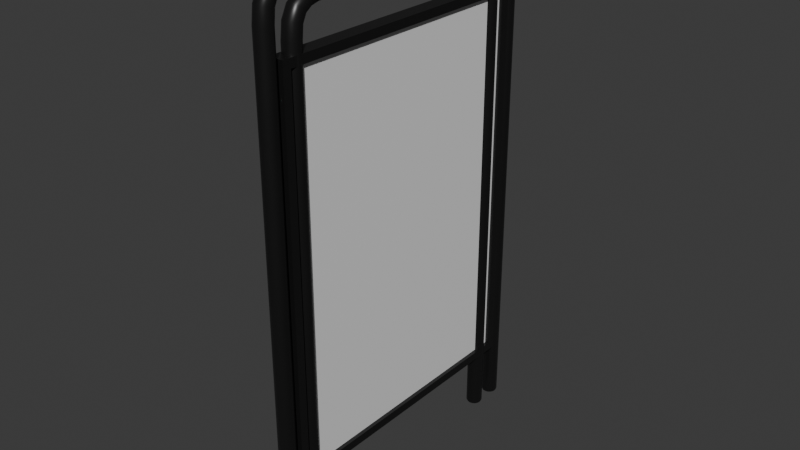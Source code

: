 # Source: infothingy.blend  (saved by Blender 5.2.44; exported with 4.5.12 LTS)
import bpy
from mathutils import Matrix  # noqa: F401  (used for matrix-valued properties, if any)

bpy.ops.wm.read_factory_settings(use_empty=True)
scene = bpy.context.scene
scene.name = 'Scene'

# ---- collections
col_collection = bpy.data.collections.new('Collection'); scene.collection.children.link(col_collection)

# ---- materials (node trees are filled in below, after node groups)
mat_metal = bpy.data.materials.new('Metal')
mat_metal.alpha_threshold = 0.0
mat_metal.use_backface_culling_lightprobe_volume = False
mat_metal.roughness = 0.5
mat_metal.line_color = (0.0, 0.0, 0.0, 1.0)
mat_material = bpy.data.materials.new('Material')

# ---- material node trees
mat_metal.use_nodes = True; mat_metal.node_tree.nodes.clear()
_N = mat_metal.node_tree.nodes; _L = mat_metal.node_tree.links
n0 = _N.new('ShaderNodeOutputMaterial'); n0.name = 'Material Output'; n0.location = (200, 100)
n1 = _N.new('ShaderNodeBsdfPrincipled'); n1.name = 'Principled BSDF'; n1.location = (-200, 100)
n1.inputs[0].default_value = (0.01218, 0.01218, 0.01218, 1.0)
n1.inputs[1].default_value = 0.288
n1.inputs[2].default_value = 0.3641
n1.inputs[10].default_value = 0.005
_L.new(n1.outputs[0], n0.inputs[0])
n0.is_active_output = True
mat_material.use_nodes = True; mat_material.node_tree.nodes.clear()
_N = mat_material.node_tree.nodes; _L = mat_material.node_tree.links
n0 = _N.new('ShaderNodeBsdfPrincipled'); n0.name = 'Principled BSDF'; n0.location = (-200, 100)
n0.inputs[10].default_value = 0.005
n1 = _N.new('ShaderNodeOutputMaterial'); n1.name = 'Material Output'; n1.location = (200, 100)
_L.new(n0.outputs[0], n1.inputs[0])
n1.is_active_output = True

# ---- world
world_world = bpy.data.worlds.new('World'); scene.world = world_world
world_world.use_nodes = True; world_world.node_tree.nodes.clear()
_N = world_world.node_tree.nodes; _L = world_world.node_tree.links
n0 = _N.new('ShaderNodeOutputWorld'); n0.name = 'World Output'; n0.location = (200, 100)
n1 = _N.new('ShaderNodeBackground'); n1.name = 'Background'; n1.location = (-200, 100)
n1.inputs[0].default_value = (0.05088, 0.05088, 0.05088, 1.0)
_L.new(n1.outputs[0], n0.inputs[0])
n0.is_active_output = True
world_world.color = (0.05088, 0.05088, 0.05088)
world_world.sun_shadow_jitter_overblur = 0.0

# ---- meshes
me_cube_001 = bpy.data.meshes.new('Cube.001')
me_cube_001.from_pydata([(-0.01395, -0.2603, 0.1122), (-0.01395, -0.2603, 0.8243), (-0.01395, 0.2603, 0.1122), (-0.01395, 0.2603, 0.8243), (0.01395, -0.2448, 0.1278), (0.01395, -0.2448, 0.8088), (0.01395, 0.2448, 0.1278), (0.01395, 0.2448, 0.8088), (0.01395, 0.2603, 0.8243), (0.01395, 0.2603, 0.1122), (0.01395, -0.2603, 0.1122), (0.01395, -0.2603, 0.8243), (0.00706, 0.2448, 0.8088), (0.00706, 0.2448, 0.1278), (0.00706, -0.2448, 0.1278), (0.00706, -0.2448, 0.8088)], [], [(0, 1, 3, 2), (2, 3, 8, 9), (5, 4, 14, 15), (10, 11, 1, 0), (2, 9, 10, 0), (8, 3, 1, 11), (7, 6, 9, 8), (6, 4, 10, 9), (5, 7, 8, 11), (4, 5, 11, 10), (13, 12, 15, 14), (4, 6, 13, 14), (7, 5, 15, 12), (6, 7, 12, 13)])
me_cube_001.polygons.foreach_set('material_index', [0, 0, 0, 0, 0, 0, 0, 0, 0, 0, 1, 0, 0, 0])
_uv = me_cube_001.uv_layers.new(name='UVMap')
_uv.uv.foreach_set('vector', [0.0001847, 0.8837, 0.0001847, 0.7242, 0.1597, 0.7242, 0.1597, 0.8837, 0.1597, 0.8837, 0.1597, 0.7242, 0.2566, 0.6385, 0.2566, 0.9693, 0.01411, 0.6242, 0.01411, 0.01411, 0.01411, 0.01411, 0.01411, 0.6242, 0.257, 0.9693, 0.257, 0.6385, 0.354, 0.7242, 0.354, 0.8837, 0.3543, 0.7011, 0.4282, 0.6385, 0.4282, 0.9232, 0.3543, 0.8606, 0.9259, 0.0001847, 0.9998, 0.06277, 0.9998, 0.2223, 0.9259, 0.2849, 0.4527, 0.6242, 0.4527, 0.01411, 0.4666, 0.0001847, 0.4666, 0.6382, 0.4527, 0.01411, 0.01411, 0.01411, 0.0001847, 0.0001847, 0.4666, 0.0001847, 0.01411, 0.6242, 0.4527, 0.6242, 0.4666, 0.6382, 0.0001847, 0.6382, 0.01411, 0.01411, 0.01411, 0.6242, 0.0001847, 0.6382, 0.0001847, 0.0001847, 0.7188, 8.475e-05, 0.7188, 0.9999, 8.478e-05, 0.9999, 8.478e-05, 8.473e-05, 0.01411, 0.01411, 0.4527, 0.01411, 0.4527, 0.01411, 0.01411, 0.01411, 0.4527, 0.6242, 0.01411, 0.6242, 0.01411, 0.6242, 0.4527, 0.6242, 0.4527, 0.01411, 0.4527, 0.6242, 0.4527, 0.6242, 0.4527, 0.01411])
me_cube_001.materials.append(mat_metal)
me_cube_001.materials.append(mat_material)
me_cube_001.update()
me_cylinder = bpy.data.meshes.new('Cylinder')
me_cylinder.from_pydata([(-4.495e-11, 0.2897, 0.8738), (0.005714, 0.2885, 0.8738), (0.01056, 0.2853, 0.8738), (0.0138, 0.2805, 0.8738), (0.01493, 0.2747, 0.8738), (0.0138, 0.269, 0.8738), (0.01056, 0.2642, 0.8738), (0.005714, 0.2609, 0.8738), (-4.495e-11, 0.2598, 0.8738), (-0.005714, 0.2609, 0.8738), (-0.01056, 0.2642, 0.8738), (-0.0138, 0.269, 0.8738), (-0.01493, 0.2747, 0.8738), (-0.0138, 0.2805, 0.8738), (-0.01056, 0.2853, 0.8738), (-0.005714, 0.2885, 0.8738), (-4.495e-11, -0.2632, 0.8738), (0.005714, -0.2643, 0.8738), (0.01056, -0.2676, 0.8738), (0.0138, -0.2724, 0.8738), (0.01493, -0.2781, 0.8738), (0.0138, -0.2838, 0.8738), (0.01056, -0.2887, 0.8738), (0.005714, -0.2919, 0.8738), (-4.495e-11, -0.2931, 0.8738), (-0.005714, -0.2919, 0.8738), (-0.01056, -0.2887, 0.8738), (-0.0138, -0.2838, 0.8738), (-0.01493, -0.2781, 0.8738), (-0.0138, -0.2724, 0.8738), (-0.01056, -0.2676, 0.8738), (-0.005714, -0.2643, 0.8738), (-4.495e-11, -0.2043, 0.9187), (-4.495e-11, 0.2065, 0.9187), (0.005714, -0.2043, 0.9199), (0.005714, 0.2065, 0.9199), (0.01056, -0.2043, 0.9231), (0.01056, 0.2065, 0.9231), (0.0138, -0.2043, 0.9279), (0.0138, 0.2065, 0.9279), (0.01493, -0.2043, 0.9337), (0.01493, 0.2065, 0.9337), (0.0138, -0.2043, 0.9394), (0.0138, 0.2065, 0.9394), (0.01056, -0.2043, 0.9442), (0.01056, 0.2065, 0.9442), (0.005714, -0.2043, 0.9475), (0.005714, 0.2065, 0.9475), (-4.495e-11, -0.2043, 0.9486), (-4.495e-11, 0.2065, 0.9486), (-0.005714, -0.2043, 0.9475), (-0.005714, 0.2065, 0.9475), (-0.01056, -0.2043, 0.9442), (-0.01056, 0.2065, 0.9442), (-0.0138, -0.2043, 0.9394), (-0.0138, 0.2065, 0.9394), (-0.01493, -0.2043, 0.9337), (-0.01493, 0.2065, 0.9337), (-0.0138, -0.2043, 0.9279), (-0.0138, 0.2065, 0.9279), (-0.01056, -0.2043, 0.9231), (-0.01056, 0.2065, 0.9231), (-0.005714, -0.2043, 0.9199), (-0.005714, 0.2065, 0.9199), (-3.702e-09, 0.2867, 0.9024), (-4.268e-09, 0.2765, 0.9249), (-2.768e-09, 0.2584, 0.9398), (-8.961e-10, 0.2348, 0.9468), (-0.005714, 0.2856, 0.9022), (-0.005714, 0.2756, 0.9242), (-0.005714, 0.2578, 0.9388), (-0.005714, 0.2346, 0.9457), (-0.01056, 0.2825, 0.9013), (-0.01056, 0.2731, 0.9222), (-0.01056, 0.2563, 0.9359), (-0.01056, 0.234, 0.9425), (-0.0138, 0.2778, 0.9001), (-0.0138, 0.2692, 0.9193), (-0.0138, 0.2541, 0.9316), (-0.0138, 0.2332, 0.9377), (-0.01493, 0.2723, 0.8986), (-0.01493, 0.2647, 0.9158), (-0.01493, 0.2514, 0.9265), (-0.01493, 0.2322, 0.9321), (-0.0138, 0.2668, 0.8972), (-0.0138, 0.2601, 0.9123), (-0.0138, 0.2488, 0.9215), (-0.0138, 0.2312, 0.9265), (-0.01056, 0.2621, 0.8959), (-0.01056, 0.2563, 0.9094), (-0.01056, 0.2466, 0.9172), (-0.01056, 0.2304, 0.9217), (-0.005714, 0.259, 0.8951), (-0.005714, 0.2537, 0.9074), (-0.005714, 0.2451, 0.9143), (-0.005714, 0.2299, 0.9185), (-2.718e-09, 0.2579, 0.8948), (-2.948e-09, 0.2528, 0.9067), (-2.079e-09, 0.2445, 0.9133), (-7.857e-10, 0.2297, 0.9174), (0.005714, 0.259, 0.8951), (0.005714, 0.2537, 0.9074), (0.005714, 0.2451, 0.9143), (0.005714, 0.2299, 0.9185), (0.01056, 0.2621, 0.8959), (0.01056, 0.2563, 0.9094), (0.01056, 0.2466, 0.9172), (0.01056, 0.2304, 0.9217), (0.0138, 0.2668, 0.8972), (0.0138, 0.2601, 0.9123), (0.0138, 0.2488, 0.9215), (0.0138, 0.2312, 0.9265), (0.01493, 0.2723, 0.8986), (0.01493, 0.2647, 0.9158), (0.01493, 0.2514, 0.9265), (0.01493, 0.2322, 0.9321), (0.0138, 0.2778, 0.9001), (0.0138, 0.2692, 0.9193), (0.0138, 0.2541, 0.9316), (0.0138, 0.2332, 0.9377), (0.01056, 0.2825, 0.9013), (0.01056, 0.2731, 0.9222), (0.01056, 0.2563, 0.9359), (0.01056, 0.234, 0.9425), (0.005714, 0.2346, 0.9457), (0.005714, 0.2578, 0.9388), (0.005714, 0.2756, 0.9242), (0.005714, 0.2856, 0.9022), (-2.839e-09, -0.261, 0.8953), (-3.096e-09, -0.2554, 0.9071), (-2.187e-09, -0.2459, 0.9136), (-8.123e-10, -0.2293, 0.9175), (-0.005714, -0.2621, 0.8956), (-0.005714, -0.2562, 0.9078), (-0.005714, -0.2464, 0.9147), (-0.005714, -0.2294, 0.9187), (-0.01056, -0.2652, 0.8965), (-0.01056, -0.2587, 0.9099), (-0.01056, -0.2478, 0.9176), (-0.01056, -0.2299, 0.9219), (-0.0138, -0.2698, 0.8979), (-0.0138, -0.2624, 0.9131), (-0.0138, -0.2498, 0.922), (-0.0138, -0.2306, 0.9266), (-0.01493, -0.2753, 0.8995), (-0.01493, -0.2667, 0.9168), (-0.01493, -0.2522, 0.9272), (-0.01493, -0.2314, 0.9323), (-0.0138, -0.2808, 0.9011), (-0.0138, -0.2711, 0.9205), (-0.0138, -0.2546, 0.9324), (-0.0138, -0.2323, 0.938), (-0.01056, -0.2855, 0.9025), (-0.01056, -0.2748, 0.9236), (-0.01056, -0.2566, 0.9368), (-0.01056, -0.233, 0.9428), (-0.005714, -0.2886, 0.9034), (-0.005714, -0.2772, 0.9257), (-0.005714, -0.2579, 0.9397), (-0.005714, -0.2334, 0.946), (-3.883e-09, -0.2896, 0.9037), (-4.459e-09, -0.2781, 0.9265), (-2.886e-09, -0.2584, 0.9408), (-9.45e-10, -0.2336, 0.9471), (0.005714, -0.2886, 0.9034), (0.005714, -0.2772, 0.9257), (0.005714, -0.2579, 0.9397), (0.005714, -0.2334, 0.946), (0.01056, -0.2855, 0.9025), (0.01056, -0.2748, 0.9236), (0.01056, -0.2566, 0.9368), (0.01056, -0.233, 0.9428), (0.0138, -0.2808, 0.9011), (0.0138, -0.2711, 0.9205), (0.0138, -0.2546, 0.9324), (0.0138, -0.2323, 0.938), (0.01493, -0.2753, 0.8995), (0.01493, -0.2667, 0.9168), (0.01493, -0.2522, 0.9272), (0.01493, -0.2314, 0.9323), (0.0138, -0.2698, 0.8979), (0.0138, -0.2624, 0.9131), (0.0138, -0.2498, 0.922), (0.0138, -0.2306, 0.9266), (0.01056, -0.2652, 0.8965), (0.01056, -0.2587, 0.9099), (0.01056, -0.2478, 0.9176), (0.01056, -0.2299, 0.9219), (0.005714, -0.2294, 0.9187), (0.005714, -0.2464, 0.9147), (0.005714, -0.2562, 0.9078), (0.005714, -0.2621, 0.8956), (-1.164e-10, 0.285, 0.0008003), (-4.495e-11, 0.2897, 0.005405), (-6.548e-11, 0.2883, 0.002149), (0.003918, 0.2842, 0.0008003), (0.005714, 0.2885, 0.005405), (0.005188, 0.2873, 0.002149), (0.007239, 0.282, 0.0008003), (0.01056, 0.2853, 0.005405), (0.009586, 0.2843, 0.002149), (0.009458, 0.2787, 0.0008003), (0.0138, 0.2805, 0.005405), (0.01253, 0.2799, 0.002149), (0.01024, 0.2747, 0.0008003), (0.01493, 0.2747, 0.005405), (0.01356, 0.2747, 0.002149), (0.009458, 0.2708, 0.0008003), (0.0138, 0.269, 0.005405), (0.01253, 0.2696, 0.002149), (0.007239, 0.2675, 0.0008003), (0.01056, 0.2642, 0.005405), (0.009586, 0.2652, 0.002149), (0.003918, 0.2653, 0.0008003), (0.005714, 0.2609, 0.005405), (0.005188, 0.2622, 0.002149), (0.0, 0.2645, 0.0008003), (-4.495e-11, 0.2598, 0.005405), (-2.91e-11, 0.2612, 0.002149), (-0.003918, 0.2653, 0.0008003), (-0.005714, 0.2609, 0.005405), (-0.005188, 0.2622, 0.002149), (-0.007239, 0.2675, 0.0008003), (-0.01056, 0.2642, 0.005405), (-0.009586, 0.2652, 0.002149), (-0.009458, 0.2708, 0.0008003), (-0.0138, 0.269, 0.005405), (-0.01253, 0.2696, 0.002149), (-0.01024, 0.2747, 0.0008003), (-0.01493, 0.2747, 0.005405), (-0.01356, 0.2747, 0.002149), (-0.009458, 0.2787, 0.0008003), (-0.0138, 0.2805, 0.005405), (-0.01253, 0.2799, 0.002149), (-0.007239, 0.282, 0.0008003), (-0.01056, 0.2853, 0.005405), (-0.009586, 0.2843, 0.002149), (-0.003918, 0.2842, 0.0008003), (-0.005714, 0.2885, 0.005405), (-0.005188, 0.2873, 0.002149), (-1.164e-10, -0.2679, 0.0008003), (-4.495e-11, -0.2632, 0.005405), (-6.548e-11, -0.2646, 0.002149), (0.003918, -0.2687, 0.0008003), (0.005714, -0.2643, 0.005405), (0.005188, -0.2656, 0.002149), (0.007239, -0.2709, 0.0008003), (0.01056, -0.2676, 0.005405), (0.009586, -0.2685, 0.002149), (0.009458, -0.2742, 0.0008003), (0.0138, -0.2724, 0.005405), (0.01253, -0.2729, 0.002149), (0.01024, -0.2781, 0.0008003), (0.01493, -0.2781, 0.005405), (0.01356, -0.2781, 0.002149), (0.009458, -0.2821, 0.0008003), (0.0138, -0.2838, 0.005405), (0.01253, -0.2833, 0.002149), (0.007239, -0.2854, 0.0008003), (0.01056, -0.2887, 0.005405), (0.009586, -0.2877, 0.002149), (0.003918, -0.2876, 0.0008003), (0.005714, -0.2919, 0.005405), (0.005188, -0.2907, 0.002149), (0.0, -0.2884, 0.0008003), (-4.495e-11, -0.2931, 0.005405), (-2.91e-11, -0.2917, 0.002149), (-0.003918, -0.2876, 0.0008003), (-0.005714, -0.2919, 0.005405), (-0.005188, -0.2907, 0.002149), (-0.007239, -0.2854, 0.0008003), (-0.01056, -0.2887, 0.005405), (-0.009586, -0.2877, 0.002149), (-0.009458, -0.2821, 0.0008003), (-0.0138, -0.2838, 0.005405), (-0.01253, -0.2833, 0.002149), (-0.01024, -0.2781, 0.0008003), (-0.01493, -0.2781, 0.005405), (-0.01356, -0.2781, 0.002149), (-0.009458, -0.2742, 0.0008003), (-0.0138, -0.2724, 0.005405), (-0.01253, -0.2729, 0.002149), (-0.007239, -0.2709, 0.0008003), (-0.01056, -0.2676, 0.005405), (-0.009586, -0.2685, 0.002149), (-0.003918, -0.2687, 0.0008003), (-0.005714, -0.2643, 0.005405), (-0.005188, -0.2656, 0.002149)], [], [(32, 33, 35, 34), (34, 35, 37, 36), (36, 37, 39, 38), (38, 39, 41, 40), (40, 41, 43, 42), (42, 43, 45, 44), (44, 45, 47, 46), (46, 47, 49, 48), (48, 49, 51, 50), (50, 51, 53, 52), (52, 53, 55, 54), (54, 55, 57, 56), (56, 57, 59, 58), (58, 59, 61, 60), (60, 61, 63, 62), (62, 63, 33, 32), (47, 45, 123, 124), (45, 43, 119, 123), (43, 41, 115, 119), (41, 39, 111, 115), (39, 37, 107, 111), (37, 35, 103, 107), (35, 33, 99, 103), (33, 63, 95, 99), (63, 61, 91, 95), (61, 59, 87, 91), (59, 57, 83, 87), (57, 55, 79, 83), (55, 53, 75, 79), (53, 51, 71, 75), (51, 49, 67, 71), (49, 47, 124, 67), (71, 67, 66, 70), (70, 66, 65, 69), (69, 65, 64, 68), (68, 64, 0, 15), (75, 71, 70, 74), (74, 70, 69, 73), (73, 69, 68, 72), (72, 68, 15, 14), (79, 75, 74, 78), (78, 74, 73, 77), (77, 73, 72, 76), (76, 72, 14, 13), (83, 79, 78, 82), (82, 78, 77, 81), (81, 77, 76, 80), (80, 76, 13, 12), (87, 83, 82, 86), (86, 82, 81, 85), (85, 81, 80, 84), (84, 80, 12, 11), (91, 87, 86, 90), (90, 86, 85, 89), (89, 85, 84, 88), (88, 84, 11, 10), (95, 91, 90, 94), (94, 90, 89, 93), (93, 89, 88, 92), (92, 88, 10, 9), (99, 95, 94, 98), (98, 94, 93, 97), (97, 93, 92, 96), (96, 92, 9, 8), (103, 99, 98, 102), (102, 98, 97, 101), (101, 97, 96, 100), (100, 96, 8, 7), (107, 103, 102, 106), (106, 102, 101, 105), (105, 101, 100, 104), (104, 100, 7, 6), (111, 107, 106, 110), (110, 106, 105, 109), (109, 105, 104, 108), (108, 104, 6, 5), (115, 111, 110, 114), (114, 110, 109, 113), (113, 109, 108, 112), (112, 108, 5, 4), (119, 115, 114, 118), (118, 114, 113, 117), (117, 113, 112, 116), (116, 112, 4, 3), (123, 119, 118, 122), (122, 118, 117, 121), (121, 117, 116, 120), (120, 116, 3, 2), (124, 123, 122, 125), (125, 122, 121, 126), (126, 121, 120, 127), (127, 120, 2, 1), (67, 124, 125, 66), (66, 125, 126, 65), (65, 126, 127, 64), (64, 127, 1, 0), (34, 36, 187, 188), (36, 38, 183, 187), (38, 40, 179, 183), (40, 42, 175, 179), (42, 44, 171, 175), (44, 46, 167, 171), (46, 48, 163, 167), (48, 50, 159, 163), (50, 52, 155, 159), (52, 54, 151, 155), (54, 56, 147, 151), (56, 58, 143, 147), (58, 60, 139, 143), (60, 62, 135, 139), (62, 32, 131, 135), (32, 34, 188, 131), (135, 131, 130, 134), (134, 130, 129, 133), (133, 129, 128, 132), (132, 128, 16, 31), (139, 135, 134, 138), (138, 134, 133, 137), (137, 133, 132, 136), (136, 132, 31, 30), (143, 139, 138, 142), (142, 138, 137, 141), (141, 137, 136, 140), (140, 136, 30, 29), (147, 143, 142, 146), (146, 142, 141, 145), (145, 141, 140, 144), (144, 140, 29, 28), (151, 147, 146, 150), (150, 146, 145, 149), (149, 145, 144, 148), (148, 144, 28, 27), (155, 151, 150, 154), (154, 150, 149, 153), (153, 149, 148, 152), (152, 148, 27, 26), (159, 155, 154, 158), (158, 154, 153, 157), (157, 153, 152, 156), (156, 152, 26, 25), (163, 159, 158, 162), (162, 158, 157, 161), (161, 157, 156, 160), (160, 156, 25, 24), (167, 163, 162, 166), (166, 162, 161, 165), (165, 161, 160, 164), (164, 160, 24, 23), (171, 167, 166, 170), (170, 166, 165, 169), (169, 165, 164, 168), (168, 164, 23, 22), (175, 171, 170, 174), (174, 170, 169, 173), (173, 169, 168, 172), (172, 168, 22, 21), (179, 175, 174, 178), (178, 174, 173, 177), (177, 173, 172, 176), (176, 172, 21, 20), (183, 179, 178, 182), (182, 178, 177, 181), (181, 177, 176, 180), (180, 176, 20, 19), (187, 183, 182, 186), (186, 182, 181, 185), (185, 181, 180, 184), (184, 180, 19, 18), (188, 187, 186, 189), (189, 186, 185, 190), (190, 185, 184, 191), (191, 184, 18, 17), (131, 188, 189, 130), (130, 189, 190, 129), (129, 190, 191, 128), (128, 191, 17, 16), (193, 196, 197, 194), (194, 197, 195, 192), (196, 199, 200, 197), (197, 200, 198, 195), (199, 202, 203, 200), (200, 203, 201, 198), (202, 205, 206, 203), (203, 206, 204, 201), (205, 208, 209, 206), (206, 209, 207, 204), (208, 211, 212, 209), (209, 212, 210, 207), (211, 214, 215, 212), (212, 215, 213, 210), (214, 217, 218, 215), (215, 218, 216, 213), (217, 220, 221, 218), (218, 221, 219, 216), (220, 223, 224, 221), (221, 224, 222, 219), (223, 226, 227, 224), (224, 227, 225, 222), (226, 229, 230, 227), (227, 230, 228, 225), (229, 232, 233, 230), (230, 233, 231, 228), (232, 235, 236, 233), (233, 236, 234, 231), (235, 238, 239, 236), (236, 239, 237, 234), (238, 193, 194, 239), (239, 194, 192, 237), (241, 244, 245, 242), (242, 245, 243, 240), (244, 247, 248, 245), (245, 248, 246, 243), (247, 250, 251, 248), (248, 251, 249, 246), (250, 253, 254, 251), (251, 254, 252, 249), (253, 256, 257, 254), (254, 257, 255, 252), (256, 259, 260, 257), (257, 260, 258, 255), (259, 262, 263, 260), (260, 263, 261, 258), (262, 265, 266, 263), (263, 266, 264, 261), (265, 268, 269, 266), (266, 269, 267, 264), (268, 271, 272, 269), (269, 272, 270, 267), (271, 274, 275, 272), (272, 275, 273, 270), (274, 277, 278, 275), (275, 278, 276, 273), (277, 280, 281, 278), (278, 281, 279, 276), (280, 283, 284, 281), (281, 284, 282, 279), (283, 286, 287, 284), (284, 287, 285, 282), (286, 241, 242, 287), (287, 242, 240, 285), (192, 195, 198, 201, 204, 207, 210, 213, 216, 219, 222, 225, 228, 231, 234, 237), (193, 0, 1, 196), (238, 15, 0, 193), (196, 1, 2, 199), (199, 2, 3, 202), (202, 3, 4, 205), (205, 4, 5, 208), (208, 5, 6, 211), (211, 6, 7, 214), (214, 7, 8, 217), (217, 8, 9, 220), (220, 9, 10, 223), (223, 10, 11, 226), (226, 11, 12, 229), (229, 12, 13, 232), (232, 13, 14, 235), (235, 14, 15, 238), (240, 243, 246, 249, 252, 255, 258, 261, 264, 267, 270, 273, 276, 279, 282, 285), (241, 16, 17, 244), (286, 31, 16, 241), (244, 17, 18, 247), (247, 18, 19, 250), (250, 19, 20, 253), (253, 20, 21, 256), (256, 21, 22, 259), (259, 22, 23, 262), (262, 23, 24, 265), (265, 24, 25, 268), (268, 25, 26, 271), (271, 26, 27, 274), (274, 27, 28, 277), (277, 28, 29, 280), (280, 29, 30, 283), (283, 30, 31, 286)])
me_cylinder.polygons.foreach_set('use_smooth', [True] * 274)
_uv = me_cylinder.uv_layers.new(name='UVMap')
_uv.uv.foreach_set('vector', [1.0, 0.5, 1.0, 1.0, 0.9375, 1.0, 0.9375, 0.5, 0.9375, 0.5, 0.9375, 1.0, 0.875, 1.0, 0.875, 0.5, 0.875, 0.5, 0.875, 1.0, 0.8125, 1.0, 0.8125, 0.5, 0.8125, 0.5, 0.8125, 1.0, 0.75, 1.0, 0.75, 0.5, 0.75, 0.5, 0.75, 1.0, 0.6875, 1.0, 0.6875, 0.5, 0.6875, 0.5, 0.6875, 1.0, 0.625, 1.0, 0.625, 0.5, 0.625, 0.5, 0.625, 1.0, 0.5625, 1.0, 0.5625, 0.5, 0.5625, 0.5, 0.5625, 1.0, 0.5, 1.0, 0.5, 0.5, 0.5, 0.5, 0.5, 1.0, 0.4375, 1.0, 0.4375, 0.5, 0.4375, 0.5, 0.4375, 1.0, 0.375, 1.0, 0.375, 0.5, 0.375, 0.5, 0.375, 1.0, 0.3125, 1.0, 0.3125, 0.5, 0.3125, 0.5, 0.3125, 1.0, 0.25, 1.0, 0.25, 0.5, 0.25, 0.5, 0.25, 1.0, 0.1875, 1.0, 0.1875, 0.5, 0.1875, 0.5, 0.1875, 1.0, 0.125, 1.0, 0.125, 0.5, 0.125, 0.5, 0.125, 1.0, 0.0625, 1.0, 0.0625, 0.5, 0.0625, 0.5, 0.0625, 1.0, 0.0, 1.0, 0.0, 0.5, 0.5625, 1.0, 0.625, 1.0, 0.675, 1.0, 0.6375, 1.0, 0.625, 1.0, 0.6875, 1.0, 0.7125, 1.0, 0.675, 1.0, 0.6875, 1.0, 0.75, 1.0, 0.75, 1.0, 0.7125, 1.0, 0.75, 1.0, 0.8125, 1.0, 0.7875, 1.0, 0.75, 1.0, 0.8125, 1.0, 0.875, 1.0, 0.825, 1.0, 0.7875, 1.0, 0.875, 1.0, 0.9375, 1.0, 0.8625, 1.0, 0.825, 1.0, 0.9375, 1.0, 1.0, 1.0, 0.9, 1.0, 0.8625, 1.0, 0.0, 1.0, 0.0625, 1.0, 0.1375, 1.0, 0.1, 1.0, 0.0625, 1.0, 0.125, 1.0, 0.175, 1.0, 0.1375, 1.0, 0.125, 1.0, 0.1875, 1.0, 0.2125, 1.0, 0.175, 1.0, 0.1875, 1.0, 0.25, 1.0, 0.25, 1.0, 0.2125, 1.0, 0.25, 1.0, 0.3125, 1.0, 0.2875, 1.0, 0.25, 1.0, 0.3125, 1.0, 0.375, 1.0, 0.325, 1.0, 0.2875, 1.0, 0.375, 1.0, 0.4375, 1.0, 0.3625, 1.0, 0.325, 1.0, 0.4375, 1.0, 0.5, 1.0, 0.4, 1.0, 0.3625, 1.0, 0.5, 1.0, 0.5625, 1.0, 0.6375, 1.0, 0.6, 1.0, 0.3625, 1.0, 0.4, 1.0, 0.3, 1.0, 0.2875, 1.0, 0.2875, 1.0, 0.3, 1.0, 0.2, 1.0, 0.2125, 1.0, 0.2125, 1.0, 0.2, 1.0, 0.1, 1.0, 0.1375, 1.0, 0.1375, 1.0, 0.1, 1.0, 0.0, 1.0, 0.0625, 1.0, 0.325, 1.0, 0.3625, 1.0, 0.2875, 1.0, 0.275, 1.0, 0.275, 1.0, 0.2875, 1.0, 0.2125, 1.0, 0.225, 1.0, 0.225, 1.0, 0.2125, 1.0, 0.1375, 1.0, 0.175, 1.0, 0.175, 1.0, 0.1375, 1.0, 0.0625, 1.0, 0.125, 1.0, 0.2875, 1.0, 0.325, 1.0, 0.275, 1.0, 0.2625, 1.0, 0.2625, 1.0, 0.275, 1.0, 0.225, 1.0, 0.2375, 1.0, 0.2375, 1.0, 0.225, 1.0, 0.175, 1.0, 0.2125, 1.0, 0.2125, 1.0, 0.175, 1.0, 0.125, 1.0, 0.1875, 1.0, 0.25, 1.0, 0.2875, 1.0, 0.2625, 1.0, 0.25, 1.0, 0.25, 1.0, 0.2625, 1.0, 0.2375, 1.0, 0.25, 1.0, 0.25, 1.0, 0.2375, 1.0, 0.2125, 1.0, 0.25, 1.0, 0.25, 1.0, 0.2125, 1.0, 0.1875, 1.0, 0.25, 1.0, 0.2125, 1.0, 0.25, 1.0, 0.25, 1.0, 0.2375, 1.0, 0.2375, 1.0, 0.25, 1.0, 0.25, 1.0, 0.2625, 1.0, 0.2625, 1.0, 0.25, 1.0, 0.25, 1.0, 0.2875, 1.0, 0.2875, 1.0, 0.25, 1.0, 0.25, 1.0, 0.3125, 1.0, 0.175, 1.0, 0.2125, 1.0, 0.2375, 1.0, 0.225, 1.0, 0.225, 1.0, 0.2375, 1.0, 0.2625, 1.0, 0.275, 1.0, 0.275, 1.0, 0.2625, 1.0, 0.2875, 1.0, 0.325, 1.0, 0.325, 1.0, 0.2875, 1.0, 0.3125, 1.0, 0.375, 1.0, 0.1375, 1.0, 0.175, 1.0, 0.225, 1.0, 0.2125, 1.0, 0.2125, 1.0, 0.225, 1.0, 0.275, 1.0, 0.2875, 1.0, 0.2875, 1.0, 0.275, 1.0, 0.325, 1.0, 0.3625, 1.0, 0.3625, 1.0, 0.325, 1.0, 0.375, 1.0, 0.4375, 1.0, 0.1, 1.0, 0.1375, 1.0, 0.2125, 1.0, 0.2, 1.0, 0.2, 1.0, 0.2125, 1.0, 0.2875, 1.0, 0.3, 1.0, 0.3, 1.0, 0.2875, 1.0, 0.3625, 1.0, 0.4, 1.0, 0.4, 1.0, 0.3625, 1.0, 0.4375, 1.0, 0.5, 1.0, 0.8625, 1.0, 0.9, 1.0, 0.8, 1.0, 0.7875, 1.0, 0.7875, 1.0, 0.8, 1.0, 0.7, 1.0, 0.7125, 1.0, 0.7125, 1.0, 0.7, 1.0, 0.6, 1.0, 0.6375, 1.0, 0.6375, 1.0, 0.6, 1.0, 0.5, 1.0, 0.5625, 1.0, 0.825, 1.0, 0.8625, 1.0, 0.7875, 1.0, 0.775, 1.0, 0.775, 1.0, 0.7875, 1.0, 0.7125, 1.0, 0.725, 1.0, 0.725, 1.0, 0.7125, 1.0, 0.6375, 1.0, 0.675, 1.0, 0.675, 1.0, 0.6375, 1.0, 0.5625, 1.0, 0.625, 1.0, 0.7875, 1.0, 0.825, 1.0, 0.775, 1.0, 0.7625, 1.0, 0.7625, 1.0, 0.775, 1.0, 0.725, 1.0, 0.7375, 1.0, 0.7375, 1.0, 0.725, 1.0, 0.675, 1.0, 0.7125, 1.0, 0.7125, 1.0, 0.675, 1.0, 0.625, 1.0, 0.6875, 1.0, 0.75, 1.0, 0.7875, 1.0, 0.7625, 1.0, 0.75, 1.0, 0.75, 1.0, 0.7625, 1.0, 0.7375, 1.0, 0.75, 1.0, 0.75, 1.0, 0.7375, 1.0, 0.7125, 1.0, 0.75, 1.0, 0.75, 1.0, 0.7125, 1.0, 0.6875, 1.0, 0.75, 1.0, 0.7125, 1.0, 0.75, 1.0, 0.75, 1.0, 0.7375, 1.0, 0.7375, 1.0, 0.75, 1.0, 0.75, 1.0, 0.7625, 1.0, 0.7625, 1.0, 0.75, 1.0, 0.75, 1.0, 0.7875, 1.0, 0.7875, 1.0, 0.75, 1.0, 0.75, 1.0, 0.8125, 1.0, 0.675, 1.0, 0.7125, 1.0, 0.7375, 1.0, 0.725, 1.0, 0.725, 1.0, 0.7375, 1.0, 0.7625, 1.0, 0.775, 1.0, 0.775, 1.0, 0.7625, 1.0, 0.7875, 1.0, 0.825, 1.0, 0.825, 1.0, 0.7875, 1.0, 0.8125, 1.0, 0.875, 1.0, 0.6375, 1.0, 0.675, 1.0, 0.725, 1.0, 0.7125, 1.0, 0.7125, 1.0, 0.725, 1.0, 0.775, 1.0, 0.7875, 1.0, 0.7875, 1.0, 0.775, 1.0, 0.825, 1.0, 0.8625, 1.0, 0.8625, 1.0, 0.825, 1.0, 0.875, 1.0, 0.9375, 1.0, 0.6, 1.0, 0.6375, 1.0, 0.7125, 1.0, 0.7, 1.0, 0.7, 1.0, 0.7125, 1.0, 0.7875, 1.0, 0.8, 1.0, 0.8, 1.0, 0.7875, 1.0, 0.8625, 1.0, 0.9, 1.0, 0.9, 1.0, 0.8625, 1.0, 0.9375, 1.0, 1.0, 1.0, 0.9375, 0.5, 0.875, 0.5, 0.875, 0.6, 0.9375, 0.6, 0.875, 0.5, 0.8125, 0.5, 0.8125, 0.6, 0.875, 0.6, 0.8125, 0.5, 0.75, 0.5, 0.75, 0.6, 0.8125, 0.6, 0.75, 0.5, 0.6875, 0.5, 0.6875, 0.6, 0.75, 0.6, 0.6875, 0.5, 0.625, 0.5, 0.625, 0.6, 0.6875, 0.6, 0.625, 0.5, 0.5625, 0.5, 0.5625, 0.6, 0.625, 0.6, 0.5625, 0.5, 0.5, 0.5, 0.5, 0.6, 0.5625, 0.6, 0.5, 0.5, 0.4375, 0.5, 0.4375, 0.6, 0.5, 0.6, 0.4375, 0.5, 0.375, 0.5, 0.375, 0.6, 0.4375, 0.6, 0.375, 0.5, 0.3125, 0.5, 0.3125, 0.6, 0.375, 0.6, 0.3125, 0.5, 0.25, 0.5, 0.25, 0.6, 0.3125, 0.6, 0.25, 0.5, 0.1875, 0.5, 0.1875, 0.6, 0.25, 0.6, 0.1875, 0.5, 0.125, 0.5, 0.125, 0.6, 0.1875, 0.6, 0.125, 0.5, 0.0625, 0.5, 0.0625, 0.6, 0.125, 0.6, 0.0625, 0.5, 0.0, 0.5, 0.0, 0.6, 0.0625, 0.6, 1.0, 0.5, 0.9375, 0.5, 0.9375, 0.6, 1.0, 0.6, 0.0625, 0.6, 0.0, 0.6, 0.0, 0.7, 0.0625, 0.7, 0.0625, 0.7, 0.0, 0.7, 0.0, 0.8, 0.0625, 0.8, 0.0625, 0.8, 0.0, 0.8, 0.0, 0.9, 0.0625, 0.9, 0.0625, 0.9, 0.0, 0.9, 0.0, 1.0, 0.0625, 1.0, 0.125, 0.6, 0.0625, 0.6, 0.0625, 0.7, 0.125, 0.7, 0.125, 0.7, 0.0625, 0.7, 0.0625, 0.8, 0.125, 0.8, 0.125, 0.8, 0.0625, 0.8, 0.0625, 0.9, 0.125, 0.9, 0.125, 0.9, 0.0625, 0.9, 0.0625, 1.0, 0.125, 1.0, 0.1875, 0.6, 0.125, 0.6, 0.125, 0.7, 0.1875, 0.7, 0.1875, 0.7, 0.125, 0.7, 0.125, 0.8, 0.1875, 0.8, 0.1875, 0.8, 0.125, 0.8, 0.125, 0.9, 0.1875, 0.9, 0.1875, 0.9, 0.125, 0.9, 0.125, 1.0, 0.1875, 1.0, 0.25, 0.6, 0.1875, 0.6, 0.1875, 0.7, 0.25, 0.7, 0.25, 0.7, 0.1875, 0.7, 0.1875, 0.8, 0.25, 0.8, 0.25, 0.8, 0.1875, 0.8, 0.1875, 0.9, 0.25, 0.9, 0.25, 0.9, 0.1875, 0.9, 0.1875, 1.0, 0.25, 1.0, 0.3125, 0.6, 0.25, 0.6, 0.25, 0.7, 0.3125, 0.7, 0.3125, 0.7, 0.25, 0.7, 0.25, 0.8, 0.3125, 0.8, 0.3125, 0.8, 0.25, 0.8, 0.25, 0.9, 0.3125, 0.9, 0.3125, 0.9, 0.25, 0.9, 0.25, 1.0, 0.3125, 1.0, 0.375, 0.6, 0.3125, 0.6, 0.3125, 0.7, 0.375, 0.7, 0.375, 0.7, 0.3125, 0.7, 0.3125, 0.8, 0.375, 0.8, 0.375, 0.8, 0.3125, 0.8, 0.3125, 0.9, 0.375, 0.9, 0.375, 0.9, 0.3125, 0.9, 0.3125, 1.0, 0.375, 1.0, 0.4375, 0.6, 0.375, 0.6, 0.375, 0.7, 0.4375, 0.7, 0.4375, 0.7, 0.375, 0.7, 0.375, 0.8, 0.4375, 0.8, 0.4375, 0.8, 0.375, 0.8, 0.375, 0.9, 0.4375, 0.9, 0.4375, 0.9, 0.375, 0.9, 0.375, 1.0, 0.4375, 1.0, 0.5, 0.6, 0.4375, 0.6, 0.4375, 0.7, 0.5, 0.7, 0.5, 0.7, 0.4375, 0.7, 0.4375, 0.8, 0.5, 0.8, 0.5, 0.8, 0.4375, 0.8, 0.4375, 0.9, 0.5, 0.9, 0.5, 0.9, 0.4375, 0.9, 0.4375, 1.0, 0.5, 1.0, 0.5625, 0.6, 0.5, 0.6, 0.5, 0.7, 0.5625, 0.7, 0.5625, 0.7, 0.5, 0.7, 0.5, 0.8, 0.5625, 0.8, 0.5625, 0.8, 0.5, 0.8, 0.5, 0.9, 0.5625, 0.9, 0.5625, 0.9, 0.5, 0.9, 0.5, 1.0, 0.5625, 1.0, 0.625, 0.6, 0.5625, 0.6, 0.5625, 0.7, 0.625, 0.7, 0.625, 0.7, 0.5625, 0.7, 0.5625, 0.8, 0.625, 0.8, 0.625, 0.8, 0.5625, 0.8, 0.5625, 0.9, 0.625, 0.9, 0.625, 0.9, 0.5625, 0.9, 0.5625, 1.0, 0.625, 1.0, 0.6875, 0.6, 0.625, 0.6, 0.625, 0.7, 0.6875, 0.7, 0.6875, 0.7, 0.625, 0.7, 0.625, 0.8, 0.6875, 0.8, 0.6875, 0.8, 0.625, 0.8, 0.625, 0.9, 0.6875, 0.9, 0.6875, 0.9, 0.625, 0.9, 0.625, 1.0, 0.6875, 1.0, 0.75, 0.6, 0.6875, 0.6, 0.6875, 0.7, 0.75, 0.7, 0.75, 0.7, 0.6875, 0.7, 0.6875, 0.8, 0.75, 0.8, 0.75, 0.8, 0.6875, 0.8, 0.6875, 0.9, 0.75, 0.9, 0.75, 0.9, 0.6875, 0.9, 0.6875, 1.0, 0.75, 1.0, 0.8125, 0.6, 0.75, 0.6, 0.75, 0.7, 0.8125, 0.7, 0.8125, 0.7, 0.75, 0.7, 0.75, 0.8, 0.8125, 0.8, 0.8125, 0.8, 0.75, 0.8, 0.75, 0.9, 0.8125, 0.9, 0.8125, 0.9, 0.75, 0.9, 0.75, 1.0, 0.8125, 1.0, 0.875, 0.6, 0.8125, 0.6, 0.8125, 0.7, 0.875, 0.7, 0.875, 0.7, 0.8125, 0.7, 0.8125, 0.8, 0.875, 0.8, 0.875, 0.8, 0.8125, 0.8, 0.8125, 0.9, 0.875, 0.9, 0.875, 0.9, 0.8125, 0.9, 0.8125, 1.0, 0.875, 1.0, 0.9375, 0.6, 0.875, 0.6, 0.875, 0.7, 0.9375, 0.7, 0.9375, 0.7, 0.875, 0.7, 0.875, 0.8, 0.9375, 0.8, 0.9375, 0.8, 0.875, 0.8, 0.875, 0.9, 0.9375, 0.9, 0.9375, 0.9, 0.875, 0.9, 0.875, 1.0, 0.9375, 1.0, 1.0, 0.6, 0.9375, 0.6, 0.9375, 0.7, 1.0, 0.7, 1.0, 0.7, 0.9375, 0.7, 0.9375, 0.8, 1.0, 0.8, 1.0, 0.8, 0.9375, 0.8, 0.9375, 0.9, 1.0, 0.9, 1.0, 0.9, 0.9375, 0.9, 0.9375, 1.0, 1.0, 1.0, 1.0, 0.5026, 0.9375, 0.5026, 0.926, 0.5, 0.9971, 0.5, 0.01631, 0.5, 0.926, 0.5, 0.6035, 0.5, 0.334, 0.5, 0.9375, 0.5026, 0.875, 0.5026, 0.875, 0.5, 0.926, 0.5, 0.926, 0.5, 0.875, 0.5, 0.7129, 0.5, 0.6035, 0.5, 0.875, 0.5026, 0.8125, 0.5026, 0.8125, 0.5, 0.875, 0.5, 0.875, 0.5, 0.8125, 0.5, 0.7095, 0.5, 0.7129, 0.5, 0.8125, 0.5026, 0.75, 0.5026, 0.75, 0.5, 0.8125, 0.5, 0.8125, 0.5, 0.75, 0.5, 0.6778, 0.5, 0.7095, 0.5, 0.75, 0.5026, 0.6875, 0.5026, 0.6875, 0.5, 0.75, 0.5, 0.75, 0.5, 0.6875, 0.5, 0.6363, 0.5, 0.6778, 0.5, 0.6875, 0.5026, 0.625, 0.5026, 0.625, 0.5, 0.6875, 0.5, 0.6875, 0.5, 0.625, 0.5, 0.5906, 0.5, 0.6363, 0.5, 0.625, 0.5026, 0.5625, 0.5026, 0.5625, 0.5, 0.625, 0.5, 0.625, 0.5, 0.5625, 0.5, 0.5426, 0.5, 0.5906, 0.5, 0.5625, 0.5026, 0.5, 0.5026, 0.5, 0.5, 0.5625, 0.5, 0.5625, 0.5, 0.5, 0.5, 0.4935, 0.5, 0.5426, 0.5, 0.5, 0.5026, 0.4375, 0.5026, 0.4375, 0.5, 0.5, 0.5, 0.5, 0.5, 0.4375, 0.5, 0.444, 0.5, 0.4935, 0.5, 0.4375, 0.5026, 0.375, 0.5026, 0.375, 0.5, 0.4375, 0.5, 0.4375, 0.5, 0.375, 0.5, 0.3949, 0.5, 0.444, 0.5, 0.375, 0.5026, 0.3125, 0.5026, 0.3125, 0.5, 0.375, 0.5, 0.375, 0.5, 0.3125, 0.5, 0.3469, 0.5, 0.3949, 0.5, 0.3125, 0.5026, 0.25, 0.5026, 0.25, 0.5, 0.3125, 0.5, 0.3125, 0.5, 0.25, 0.5, 0.3012, 0.5, 0.3469, 0.5, 0.25, 0.5026, 0.1875, 0.5026, 0.1875, 0.5, 0.25, 0.5, 0.25, 0.5, 0.1875, 0.5, 0.2597, 0.5, 0.3012, 0.5, 0.1875, 0.5026, 0.125, 0.5026, 0.125, 0.5, 0.1875, 0.5, 0.1875, 0.5, 0.125, 0.5, 0.228, 0.5, 0.2597, 0.5, 0.125, 0.5026, 0.0625, 0.5026, 0.0625, 0.5, 0.125, 0.5, 0.125, 0.5, 0.0625, 0.5, 0.2246, 0.5, 0.228, 0.5, 0.0625, 0.5026, 0.0, 0.5026, 0.01631, 0.5, 0.0625, 0.5, 0.0625, 0.5, 0.01631, 0.5, 0.334, 0.5, 0.2246, 0.5, 1.0, 0.5026, 0.9375, 0.5026, 0.926, 0.5, 0.9971, 0.5, 0.01631, 0.5, 0.926, 0.5, 0.6035, 0.5, 0.334, 0.5, 0.9375, 0.5026, 0.875, 0.5026, 0.875, 0.5, 0.926, 0.5, 0.926, 0.5, 0.875, 0.5, 0.7129, 0.5, 0.6035, 0.5, 0.875, 0.5026, 0.8125, 0.5026, 0.8125, 0.5, 0.875, 0.5, 0.875, 0.5, 0.8125, 0.5, 0.7095, 0.5, 0.7129, 0.5, 0.8125, 0.5026, 0.75, 0.5026, 0.75, 0.5, 0.8125, 0.5, 0.8125, 0.5, 0.75, 0.5, 0.6778, 0.5, 0.7095, 0.5, 0.75, 0.5026, 0.6875, 0.5026, 0.6875, 0.5, 0.75, 0.5, 0.75, 0.5, 0.6875, 0.5, 0.6363, 0.5, 0.6778, 0.5, 0.6875, 0.5026, 0.625, 0.5026, 0.625, 0.5, 0.6875, 0.5, 0.6875, 0.5, 0.625, 0.5, 0.5906, 0.5, 0.6363, 0.5, 0.625, 0.5026, 0.5625, 0.5026, 0.5625, 0.5, 0.625, 0.5, 0.625, 0.5, 0.5625, 0.5, 0.5426, 0.5, 0.5906, 0.5, 0.5625, 0.5026, 0.5, 0.5026, 0.5, 0.5, 0.5625, 0.5, 0.5625, 0.5, 0.5, 0.5, 0.4935, 0.5, 0.5426, 0.5, 0.5, 0.5026, 0.4375, 0.5026, 0.4375, 0.5, 0.5, 0.5, 0.5, 0.5, 0.4375, 0.5, 0.444, 0.5, 0.4935, 0.5, 0.4375, 0.5026, 0.375, 0.5026, 0.375, 0.5, 0.4375, 0.5, 0.4375, 0.5, 0.375, 0.5, 0.3949, 0.5, 0.444, 0.5, 0.375, 0.5026, 0.3125, 0.5026, 0.3125, 0.5, 0.375, 0.5, 0.375, 0.5, 0.3125, 0.5, 0.3469, 0.5, 0.3949, 0.5, 0.3125, 0.5026, 0.25, 0.5026, 0.25, 0.5, 0.3125, 0.5, 0.3125, 0.5, 0.25, 0.5, 0.3012, 0.5, 0.3469, 0.5, 0.25, 0.5026, 0.1875, 0.5026, 0.1875, 0.5, 0.25, 0.5, 0.25, 0.5, 0.1875, 0.5, 0.2597, 0.5, 0.3012, 0.5, 0.1875, 0.5026, 0.125, 0.5026, 0.125, 0.5, 0.1875, 0.5, 0.1875, 0.5, 0.125, 0.5, 0.228, 0.5, 0.2597, 0.5, 0.125, 0.5026, 0.0625, 0.5026, 0.0625, 0.5, 0.125, 0.5, 0.125, 0.5, 0.0625, 0.5, 0.2246, 0.5, 0.228, 0.5, 0.0625, 0.5026, 0.0, 0.5026, 0.01631, 0.5, 0.0625, 0.5, 0.0625, 0.5, 0.01631, 0.5, 0.334, 0.5, 0.2246, 0.5, 0.334, 0.5, 0.6035, 0.5, 0.7129, 0.5, 0.7095, 0.5, 0.6778, 0.5, 0.6363, 0.5, 0.5906, 0.5, 0.5426, 0.5, 0.4935, 0.5, 0.444, 0.5, 0.3949, 0.5, 0.3469, 0.5, 0.3012, 0.5, 0.2597, 0.5, 0.228, 0.5, 0.2246, 0.5, 1.0, 0.5026, 1.0, 1.0, 0.9375, 1.0, 0.9375, 0.5026, 0.0625, 0.5026, 0.0625, 1.0, 0.0, 1.0, 0.0, 0.5026, 0.9375, 0.5026, 0.9375, 1.0, 0.875, 1.0, 0.875, 0.5026, 0.875, 0.5026, 0.875, 1.0, 0.8125, 1.0, 0.8125, 0.5026, 0.8125, 0.5026, 0.8125, 1.0, 0.75, 1.0, 0.75, 0.5026, 0.75, 0.5026, 0.75, 1.0, 0.6875, 1.0, 0.6875, 0.5026, 0.6875, 0.5026, 0.6875, 1.0, 0.625, 1.0, 0.625, 0.5026, 0.625, 0.5026, 0.625, 1.0, 0.5625, 1.0, 0.5625, 0.5026, 0.5625, 0.5026, 0.5625, 1.0, 0.5, 1.0, 0.5, 0.5026, 0.5, 0.5026, 0.5, 1.0, 0.4375, 1.0, 0.4375, 0.5026, 0.4375, 0.5026, 0.4375, 1.0, 0.375, 1.0, 0.375, 0.5026, 0.375, 0.5026, 0.375, 1.0, 0.3125, 1.0, 0.3125, 0.5026, 0.3125, 0.5026, 0.3125, 1.0, 0.25, 1.0, 0.25, 0.5026, 0.25, 0.5026, 0.25, 1.0, 0.1875, 1.0, 0.1875, 0.5026, 0.1875, 0.5026, 0.1875, 1.0, 0.125, 1.0, 0.125, 0.5026, 0.125, 0.5026, 0.125, 1.0, 0.0625, 1.0, 0.0625, 0.5026, 0.334, 0.5, 0.6035, 0.5, 0.7129, 0.5, 0.7095, 0.5, 0.6778, 0.5, 0.6363, 0.5, 0.5906, 0.5, 0.5426, 0.5, 0.4935, 0.5, 0.444, 0.5, 0.3949, 0.5, 0.3469, 0.5, 0.3012, 0.5, 0.2597, 0.5, 0.228, 0.5, 0.2246, 0.5, 1.0, 0.5026, 1.0, 1.0, 0.9375, 1.0, 0.9375, 0.5026, 0.0625, 0.5026, 0.0625, 1.0, 0.0, 1.0, 0.0, 0.5026, 0.9375, 0.5026, 0.9375, 1.0, 0.875, 1.0, 0.875, 0.5026, 0.875, 0.5026, 0.875, 1.0, 0.8125, 1.0, 0.8125, 0.5026, 0.8125, 0.5026, 0.8125, 1.0, 0.75, 1.0, 0.75, 0.5026, 0.75, 0.5026, 0.75, 1.0, 0.6875, 1.0, 0.6875, 0.5026, 0.6875, 0.5026, 0.6875, 1.0, 0.625, 1.0, 0.625, 0.5026, 0.625, 0.5026, 0.625, 1.0, 0.5625, 1.0, 0.5625, 0.5026, 0.5625, 0.5026, 0.5625, 1.0, 0.5, 1.0, 0.5, 0.5026, 0.5, 0.5026, 0.5, 1.0, 0.4375, 1.0, 0.4375, 0.5026, 0.4375, 0.5026, 0.4375, 1.0, 0.375, 1.0, 0.375, 0.5026, 0.375, 0.5026, 0.375, 1.0, 0.3125, 1.0, 0.3125, 0.5026, 0.3125, 0.5026, 0.3125, 1.0, 0.25, 1.0, 0.25, 0.5026, 0.25, 0.5026, 0.25, 1.0, 0.1875, 1.0, 0.1875, 0.5026, 0.1875, 0.5026, 0.1875, 1.0, 0.125, 1.0, 0.125, 0.5026, 0.125, 0.5026, 0.125, 1.0, 0.0625, 1.0, 0.0625, 0.5026])
me_cylinder.materials.append(mat_metal)
me_cylinder.update()
me_cylinder_001 = bpy.data.meshes.new('Cylinder.001')
me_cylinder_001.from_pydata([(-1.614e-10, 0.2385, -0.05983), (0.005714, 0.2374, -0.05983), (0.01056, 0.2342, -0.05983), (0.0138, 0.2293, -0.05983), (0.01493, 0.2236, -0.05983), (0.0138, 0.2179, -0.05983), (0.01056, 0.2131, -0.05983), (0.005714, 0.2098, -0.05983), (-1.614e-10, 0.2087, -0.05983), (-0.005714, 0.2098, -0.05983), (-0.01056, 0.2131, -0.05983), (-0.0138, 0.2179, -0.05983), (-0.01493, 0.2236, -0.05983), (-0.0138, 0.2293, -0.05983), (-0.01056, 0.2342, -0.05983), (-0.005714, 0.2374, -0.05983), (-1.614e-10, -0.2143, -0.05983), (0.005714, -0.2155, -0.05983), (0.01056, -0.2187, -0.05983), (0.0138, -0.2235, -0.05983), (0.01493, -0.2293, -0.05983), (0.0138, -0.235, -0.05983), (0.01056, -0.2398, -0.05983), (0.005714, -0.2431, -0.05983), (-1.614e-10, -0.2442, -0.05983), (-0.005714, -0.2431, -0.05983), (-0.01056, -0.2398, -0.05983), (-0.0138, -0.235, -0.05983), (-0.01493, -0.2293, -0.05983), (-0.0138, -0.2235, -0.05983), (-0.01056, -0.2187, -0.05983), (-0.005714, -0.2155, -0.05983), (-1.614e-10, -0.1554, -0.01493), (-1.614e-10, 0.1554, -0.01493), (0.005714, -0.1554, -0.0138), (0.005714, 0.1554, -0.0138), (0.01056, -0.1554, -0.01056), (0.01056, 0.1554, -0.01056), (0.0138, -0.1554, -0.005714), (0.0138, 0.1554, -0.005714), (0.01493, -0.1554, 0.0), (0.01493, 0.1554, 0.0), (0.0138, -0.1554, 0.005714), (0.0138, 0.1554, 0.005714), (0.01056, -0.1554, 0.01056), (0.01056, 0.1554, 0.01056), (0.005714, -0.1554, 0.0138), (0.005714, 0.1554, 0.0138), (-1.614e-10, -0.1554, 0.01493), (-1.614e-10, 0.1554, 0.01493), (-0.005714, -0.1554, 0.0138), (-0.005714, 0.1554, 0.0138), (-0.01056, -0.1554, 0.01056), (-0.01056, 0.1554, 0.01056), (-0.0138, -0.1554, 0.005714), (-0.0138, 0.1554, 0.005714), (-0.01493, -0.1554, 0.0), (-0.01493, 0.1554, 0.0), (-0.0138, -0.1554, -0.005714), (-0.0138, 0.1554, -0.005714), (-0.01056, -0.1554, -0.01056), (-0.01056, 0.1554, -0.01056), (-0.005714, -0.1554, -0.0138), (-0.005714, 0.1554, -0.0138), (-3.818e-09, 0.2356, -0.03121), (-4.384e-09, 0.2254, -0.008789), (-2.885e-09, 0.2072, 0.006111), (-1.013e-09, 0.1836, 0.01314), (-0.005714, 0.2345, -0.0315), (-0.005714, 0.2245, -0.00948), (-0.005714, 0.2067, 0.005103), (-0.005714, 0.1834, 0.01202), (-0.01056, 0.2314, -0.03233), (-0.01056, 0.2219, -0.01145), (-0.01056, 0.2052, 0.002234), (-0.01056, 0.1829, 0.008828), (-0.0138, 0.2267, -0.03357), (-0.0138, 0.2181, -0.01439), (-0.0138, 0.203, -0.002059), (-0.0138, 0.1821, 0.004054), (-0.01493, 0.2212, -0.03503), (-0.01493, 0.2135, -0.01787), (-0.01493, 0.2003, -0.007124), (-0.01493, 0.1811, -0.001577), (-0.0138, 0.2156, -0.03649), (-0.0138, 0.209, -0.02134), (-0.0138, 0.1977, -0.01219), (-0.0138, 0.1801, -0.007208), (-0.01056, 0.211, -0.03772), (-0.01056, 0.2052, -0.02428), (-0.01056, 0.1954, -0.01648), (-0.01056, 0.1793, -0.01198), (-0.005714, 0.2078, -0.03855), (-0.005714, 0.2026, -0.02625), (-0.005714, 0.1939, -0.01935), (-0.005714, 0.1787, -0.01517), (-2.834e-09, 0.2067, -0.03884), (-3.065e-09, 0.2017, -0.02694), (-2.195e-09, 0.1934, -0.02036), (-9.021e-10, 0.1785, -0.01629), (0.005714, 0.2078, -0.03855), (0.005714, 0.2026, -0.02625), (0.005714, 0.1939, -0.01935), (0.005714, 0.1787, -0.01517), (0.01056, 0.211, -0.03772), (0.01056, 0.2052, -0.02428), (0.01056, 0.1954, -0.01648), (0.01056, 0.1793, -0.01198), (0.0138, 0.2156, -0.03649), (0.0138, 0.209, -0.02134), (0.0138, 0.1977, -0.01219), (0.0138, 0.1801, -0.007208), (0.01493, 0.2212, -0.03503), (0.01493, 0.2135, -0.01787), (0.01493, 0.2003, -0.007124), (0.01493, 0.1811, -0.001577), (0.0138, 0.2267, -0.03357), (0.0138, 0.2181, -0.01439), (0.0138, 0.203, -0.002059), (0.0138, 0.1821, 0.004054), (0.01056, 0.2314, -0.03233), (0.01056, 0.2219, -0.01145), (0.01056, 0.2052, 0.002234), (0.01056, 0.1829, 0.008828), (0.005714, 0.1834, 0.01202), (0.005714, 0.2067, 0.005103), (0.005714, 0.2245, -0.00948), (0.005714, 0.2345, -0.0315), (-2.955e-09, -0.2121, -0.03834), (-3.213e-09, -0.2065, -0.02655), (-2.304e-09, -0.1971, -0.02003), (-9.287e-10, -0.1804, -0.01613), (-0.005714, -0.2132, -0.03802), (-0.005714, -0.2074, -0.02582), (-0.005714, -0.1975, -0.01899), (-0.005714, -0.1806, -0.01501), (-0.01056, -0.2163, -0.03711), (-0.01056, -0.2098, -0.02372), (-0.01056, -0.1989, -0.01605), (-0.01056, -0.181, -0.0118), (-0.0138, -0.221, -0.03575), (-0.0138, -0.2135, -0.02058), (-0.0138, -0.2009, -0.01165), (-0.0138, -0.1817, -0.00701), (-0.01493, -0.2264, -0.03414), (-0.01493, -0.2179, -0.01687), (-0.01493, -0.2033, -0.00646), (-0.01493, -0.1826, -0.001356), (-0.0138, -0.2319, -0.03253), (-0.0138, -0.2222, -0.01316), (-0.0138, -0.2057, -0.001268), (-0.0138, -0.1834, 0.004298), (-0.01056, -0.2366, -0.03117), (-0.01056, -0.2259, -0.01002), (-0.01056, -0.2077, 0.003134), (-0.01056, -0.1841, 0.009092), (-0.005714, -0.2397, -0.03026), (-0.005714, -0.2284, -0.007922), (-0.005714, -0.2091, 0.006075), (-0.005714, -0.1846, 0.01229), (-4e-09, -0.2408, -0.02994), (-4.576e-09, -0.2292, -0.007184), (-3.002e-09, -0.2095, 0.007108), (-1.061e-09, -0.1847, 0.01342), (0.005714, -0.2397, -0.03026), (0.005714, -0.2284, -0.007922), (0.005714, -0.2091, 0.006075), (0.005714, -0.1846, 0.01229), (0.01056, -0.2366, -0.03117), (0.01056, -0.2259, -0.01002), (0.01056, -0.2077, 0.003134), (0.01056, -0.1841, 0.009092), (0.0138, -0.2319, -0.03253), (0.0138, -0.2222, -0.01316), (0.0138, -0.2057, -0.001268), (0.0138, -0.1834, 0.004298), (0.01493, -0.2264, -0.03414), (0.01493, -0.2179, -0.01687), (0.01493, -0.2033, -0.00646), (0.01493, -0.1826, -0.001355), (0.0138, -0.221, -0.03575), (0.0138, -0.2135, -0.02058), (0.0138, -0.2009, -0.01165), (0.0138, -0.1817, -0.007009), (0.01056, -0.2163, -0.03711), (0.01056, -0.2098, -0.02372), (0.01056, -0.1989, -0.01605), (0.01056, -0.181, -0.0118), (0.005714, -0.1806, -0.01501), (0.005714, -0.1975, -0.01899), (0.005714, -0.2074, -0.02582), (0.005714, -0.2132, -0.03802), (-2.328e-10, 0.2338, -0.8994), (-1.614e-10, 0.2385, -0.8948), (-1.819e-10, 0.2372, -0.898), (0.003918, 0.2331, -0.8994), (0.005714, 0.2374, -0.8948), (0.005188, 0.2361, -0.898), (0.007239, 0.2308, -0.8994), (0.01056, 0.2342, -0.8948), (0.009586, 0.2332, -0.898), (0.009458, 0.2275, -0.8994), (0.0138, 0.2293, -0.8948), (0.01253, 0.2288, -0.898), (0.01024, 0.2236, -0.8994), (0.01493, 0.2236, -0.8948), (0.01356, 0.2236, -0.898), (0.009458, 0.2197, -0.8994), (0.0138, 0.2179, -0.8948), (0.01253, 0.2184, -0.898), (0.007239, 0.2164, -0.8994), (0.01056, 0.2131, -0.8948), (0.009586, 0.214, -0.898), (0.003918, 0.2142, -0.8994), (0.005714, 0.2098, -0.8948), (0.005188, 0.2111, -0.898), (-1.164e-10, 0.2134, -0.8994), (-1.614e-10, 0.2087, -0.8948), (-1.455e-10, 0.2101, -0.898), (-0.003918, 0.2142, -0.8994), (-0.005714, 0.2098, -0.8948), (-0.005188, 0.2111, -0.898), (-0.007239, 0.2164, -0.8994), (-0.01056, 0.2131, -0.8948), (-0.009586, 0.214, -0.898), (-0.009458, 0.2197, -0.8994), (-0.0138, 0.2179, -0.8948), (-0.01253, 0.2184, -0.898), (-0.01024, 0.2236, -0.8994), (-0.01493, 0.2236, -0.8948), (-0.01356, 0.2236, -0.898), (-0.009458, 0.2275, -0.8994), (-0.0138, 0.2293, -0.8948), (-0.01253, 0.2288, -0.898), (-0.007239, 0.2308, -0.8994), (-0.01056, 0.2342, -0.8948), (-0.009586, 0.2332, -0.898), (-0.003918, 0.2331, -0.8994), (-0.005714, 0.2374, -0.8948), (-0.005188, 0.2361, -0.898), (-2.328e-10, -0.219, -0.8994), (-1.614e-10, -0.2143, -0.8948), (-1.819e-10, -0.2157, -0.898), (0.003918, -0.2198, -0.8994), (0.005714, -0.2155, -0.8948), (0.005188, -0.2167, -0.898), (0.007239, -0.222, -0.8994), (0.01056, -0.2187, -0.8948), (0.009586, -0.2197, -0.898), (0.009458, -0.2253, -0.8994), (0.0138, -0.2235, -0.8948), (0.01253, -0.2241, -0.898), (0.01024, -0.2293, -0.8994), (0.01493, -0.2293, -0.8948), (0.01356, -0.2293, -0.898), (0.009458, -0.2332, -0.8994), (0.0138, -0.235, -0.8948), (0.01253, -0.2345, -0.898), (0.007239, -0.2365, -0.8994), (0.01056, -0.2398, -0.8948), (0.009586, -0.2389, -0.898), (0.003918, -0.2387, -0.8994), (0.005714, -0.2431, -0.8948), (0.005188, -0.2418, -0.898), (-1.164e-10, -0.2395, -0.8994), (-1.614e-10, -0.2442, -0.8948), (-1.455e-10, -0.2428, -0.898), (-0.003918, -0.2387, -0.8994), (-0.005714, -0.2431, -0.8948), (-0.005188, -0.2418, -0.898), (-0.007239, -0.2365, -0.8994), (-0.01056, -0.2398, -0.8948), (-0.009586, -0.2389, -0.898), (-0.009458, -0.2332, -0.8994), (-0.0138, -0.235, -0.8948), (-0.01253, -0.2345, -0.898), (-0.01024, -0.2293, -0.8994), (-0.01493, -0.2293, -0.8948), (-0.01356, -0.2293, -0.898), (-0.009458, -0.2253, -0.8994), (-0.0138, -0.2235, -0.8948), (-0.01253, -0.2241, -0.898), (-0.007239, -0.222, -0.8994), (-0.01056, -0.2187, -0.8948), (-0.009586, -0.2197, -0.898), (-0.003918, -0.2198, -0.8994), (-0.005714, -0.2155, -0.8948), (-0.005188, -0.2167, -0.898)], [], [(32, 33, 35, 34), (34, 35, 37, 36), (36, 37, 39, 38), (38, 39, 41, 40), (40, 41, 43, 42), (42, 43, 45, 44), (44, 45, 47, 46), (46, 47, 49, 48), (48, 49, 51, 50), (50, 51, 53, 52), (52, 53, 55, 54), (54, 55, 57, 56), (56, 57, 59, 58), (58, 59, 61, 60), (60, 61, 63, 62), (62, 63, 33, 32), (47, 45, 123, 124), (45, 43, 119, 123), (43, 41, 115, 119), (41, 39, 111, 115), (39, 37, 107, 111), (37, 35, 103, 107), (35, 33, 99, 103), (33, 63, 95, 99), (63, 61, 91, 95), (61, 59, 87, 91), (59, 57, 83, 87), (57, 55, 79, 83), (55, 53, 75, 79), (53, 51, 71, 75), (51, 49, 67, 71), (49, 47, 124, 67), (71, 67, 66, 70), (70, 66, 65, 69), (69, 65, 64, 68), (68, 64, 0, 15), (75, 71, 70, 74), (74, 70, 69, 73), (73, 69, 68, 72), (72, 68, 15, 14), (79, 75, 74, 78), (78, 74, 73, 77), (77, 73, 72, 76), (76, 72, 14, 13), (83, 79, 78, 82), (82, 78, 77, 81), (81, 77, 76, 80), (80, 76, 13, 12), (87, 83, 82, 86), (86, 82, 81, 85), (85, 81, 80, 84), (84, 80, 12, 11), (91, 87, 86, 90), (90, 86, 85, 89), (89, 85, 84, 88), (88, 84, 11, 10), (95, 91, 90, 94), (94, 90, 89, 93), (93, 89, 88, 92), (92, 88, 10, 9), (99, 95, 94, 98), (98, 94, 93, 97), (97, 93, 92, 96), (96, 92, 9, 8), (103, 99, 98, 102), (102, 98, 97, 101), (101, 97, 96, 100), (100, 96, 8, 7), (107, 103, 102, 106), (106, 102, 101, 105), (105, 101, 100, 104), (104, 100, 7, 6), (111, 107, 106, 110), (110, 106, 105, 109), (109, 105, 104, 108), (108, 104, 6, 5), (115, 111, 110, 114), (114, 110, 109, 113), (113, 109, 108, 112), (112, 108, 5, 4), (119, 115, 114, 118), (118, 114, 113, 117), (117, 113, 112, 116), (116, 112, 4, 3), (123, 119, 118, 122), (122, 118, 117, 121), (121, 117, 116, 120), (120, 116, 3, 2), (124, 123, 122, 125), (125, 122, 121, 126), (126, 121, 120, 127), (127, 120, 2, 1), (67, 124, 125, 66), (66, 125, 126, 65), (65, 126, 127, 64), (64, 127, 1, 0), (34, 36, 187, 188), (36, 38, 183, 187), (38, 40, 179, 183), (40, 42, 175, 179), (42, 44, 171, 175), (44, 46, 167, 171), (46, 48, 163, 167), (48, 50, 159, 163), (50, 52, 155, 159), (52, 54, 151, 155), (54, 56, 147, 151), (56, 58, 143, 147), (58, 60, 139, 143), (60, 62, 135, 139), (62, 32, 131, 135), (32, 34, 188, 131), (135, 131, 130, 134), (134, 130, 129, 133), (133, 129, 128, 132), (132, 128, 16, 31), (139, 135, 134, 138), (138, 134, 133, 137), (137, 133, 132, 136), (136, 132, 31, 30), (143, 139, 138, 142), (142, 138, 137, 141), (141, 137, 136, 140), (140, 136, 30, 29), (147, 143, 142, 146), (146, 142, 141, 145), (145, 141, 140, 144), (144, 140, 29, 28), (151, 147, 146, 150), (150, 146, 145, 149), (149, 145, 144, 148), (148, 144, 28, 27), (155, 151, 150, 154), (154, 150, 149, 153), (153, 149, 148, 152), (152, 148, 27, 26), (159, 155, 154, 158), (158, 154, 153, 157), (157, 153, 152, 156), (156, 152, 26, 25), (163, 159, 158, 162), (162, 158, 157, 161), (161, 157, 156, 160), (160, 156, 25, 24), (167, 163, 162, 166), (166, 162, 161, 165), (165, 161, 160, 164), (164, 160, 24, 23), (171, 167, 166, 170), (170, 166, 165, 169), (169, 165, 164, 168), (168, 164, 23, 22), (175, 171, 170, 174), (174, 170, 169, 173), (173, 169, 168, 172), (172, 168, 22, 21), (179, 175, 174, 178), (178, 174, 173, 177), (177, 173, 172, 176), (176, 172, 21, 20), (183, 179, 178, 182), (182, 178, 177, 181), (181, 177, 176, 180), (180, 176, 20, 19), (187, 183, 182, 186), (186, 182, 181, 185), (185, 181, 180, 184), (184, 180, 19, 18), (188, 187, 186, 189), (189, 186, 185, 190), (190, 185, 184, 191), (191, 184, 18, 17), (131, 188, 189, 130), (130, 189, 190, 129), (129, 190, 191, 128), (128, 191, 17, 16), (193, 196, 197, 194), (194, 197, 195, 192), (196, 199, 200, 197), (197, 200, 198, 195), (199, 202, 203, 200), (200, 203, 201, 198), (202, 205, 206, 203), (203, 206, 204, 201), (205, 208, 209, 206), (206, 209, 207, 204), (208, 211, 212, 209), (209, 212, 210, 207), (211, 214, 215, 212), (212, 215, 213, 210), (214, 217, 218, 215), (215, 218, 216, 213), (217, 220, 221, 218), (218, 221, 219, 216), (220, 223, 224, 221), (221, 224, 222, 219), (223, 226, 227, 224), (224, 227, 225, 222), (226, 229, 230, 227), (227, 230, 228, 225), (229, 232, 233, 230), (230, 233, 231, 228), (232, 235, 236, 233), (233, 236, 234, 231), (235, 238, 239, 236), (236, 239, 237, 234), (238, 193, 194, 239), (239, 194, 192, 237), (241, 244, 245, 242), (242, 245, 243, 240), (244, 247, 248, 245), (245, 248, 246, 243), (247, 250, 251, 248), (248, 251, 249, 246), (250, 253, 254, 251), (251, 254, 252, 249), (253, 256, 257, 254), (254, 257, 255, 252), (256, 259, 260, 257), (257, 260, 258, 255), (259, 262, 263, 260), (260, 263, 261, 258), (262, 265, 266, 263), (263, 266, 264, 261), (265, 268, 269, 266), (266, 269, 267, 264), (268, 271, 272, 269), (269, 272, 270, 267), (271, 274, 275, 272), (272, 275, 273, 270), (274, 277, 278, 275), (275, 278, 276, 273), (277, 280, 281, 278), (278, 281, 279, 276), (280, 283, 284, 281), (281, 284, 282, 279), (283, 286, 287, 284), (284, 287, 285, 282), (286, 241, 242, 287), (287, 242, 240, 285), (192, 195, 198, 201, 204, 207, 210, 213, 216, 219, 222, 225, 228, 231, 234, 237), (193, 0, 1, 196), (238, 15, 0, 193), (196, 1, 2, 199), (199, 2, 3, 202), (202, 3, 4, 205), (205, 4, 5, 208), (208, 5, 6, 211), (211, 6, 7, 214), (214, 7, 8, 217), (217, 8, 9, 220), (220, 9, 10, 223), (223, 10, 11, 226), (226, 11, 12, 229), (229, 12, 13, 232), (232, 13, 14, 235), (235, 14, 15, 238), (240, 243, 246, 249, 252, 255, 258, 261, 264, 267, 270, 273, 276, 279, 282, 285), (241, 16, 17, 244), (286, 31, 16, 241), (244, 17, 18, 247), (247, 18, 19, 250), (250, 19, 20, 253), (253, 20, 21, 256), (256, 21, 22, 259), (259, 22, 23, 262), (262, 23, 24, 265), (265, 24, 25, 268), (268, 25, 26, 271), (271, 26, 27, 274), (274, 27, 28, 277), (277, 28, 29, 280), (280, 29, 30, 283), (283, 30, 31, 286)])
me_cylinder_001.polygons.foreach_set('use_smooth', [True] * 274)
_uv = me_cylinder_001.uv_layers.new(name='UVMap')
_uv.uv.foreach_set('vector', [1.0, 0.5, 1.0, 1.0, 0.9375, 1.0, 0.9375, 0.5, 0.9375, 0.5, 0.9375, 1.0, 0.875, 1.0, 0.875, 0.5, 0.875, 0.5, 0.875, 1.0, 0.8125, 1.0, 0.8125, 0.5, 0.8125, 0.5, 0.8125, 1.0, 0.75, 1.0, 0.75, 0.5, 0.75, 0.5, 0.75, 1.0, 0.6875, 1.0, 0.6875, 0.5, 0.6875, 0.5, 0.6875, 1.0, 0.625, 1.0, 0.625, 0.5, 0.625, 0.5, 0.625, 1.0, 0.5625, 1.0, 0.5625, 0.5, 0.5625, 0.5, 0.5625, 1.0, 0.5, 1.0, 0.5, 0.5, 0.5, 0.5, 0.5, 1.0, 0.4375, 1.0, 0.4375, 0.5, 0.4375, 0.5, 0.4375, 1.0, 0.375, 1.0, 0.375, 0.5, 0.375, 0.5, 0.375, 1.0, 0.3125, 1.0, 0.3125, 0.5, 0.3125, 0.5, 0.3125, 1.0, 0.25, 1.0, 0.25, 0.5, 0.25, 0.5, 0.25, 1.0, 0.1875, 1.0, 0.1875, 0.5, 0.1875, 0.5, 0.1875, 1.0, 0.125, 1.0, 0.125, 0.5, 0.125, 0.5, 0.125, 1.0, 0.0625, 1.0, 0.0625, 0.5, 0.0625, 0.5, 0.0625, 1.0, 0.0, 1.0, 0.0, 0.5, 0.5625, 1.0, 0.625, 1.0, 0.675, 1.0, 0.6375, 1.0, 0.625, 1.0, 0.6875, 1.0, 0.7125, 1.0, 0.675, 1.0, 0.6875, 1.0, 0.75, 1.0, 0.75, 1.0, 0.7125, 1.0, 0.75, 1.0, 0.8125, 1.0, 0.7875, 1.0, 0.75, 1.0, 0.8125, 1.0, 0.875, 1.0, 0.825, 1.0, 0.7875, 1.0, 0.875, 1.0, 0.9375, 1.0, 0.8625, 1.0, 0.825, 1.0, 0.9375, 1.0, 1.0, 1.0, 0.9, 1.0, 0.8625, 1.0, 0.0, 1.0, 0.0625, 1.0, 0.1375, 1.0, 0.1, 1.0, 0.0625, 1.0, 0.125, 1.0, 0.175, 1.0, 0.1375, 1.0, 0.125, 1.0, 0.1875, 1.0, 0.2125, 1.0, 0.175, 1.0, 0.1875, 1.0, 0.25, 1.0, 0.25, 1.0, 0.2125, 1.0, 0.25, 1.0, 0.3125, 1.0, 0.2875, 1.0, 0.25, 1.0, 0.3125, 1.0, 0.375, 1.0, 0.325, 1.0, 0.2875, 1.0, 0.375, 1.0, 0.4375, 1.0, 0.3625, 1.0, 0.325, 1.0, 0.4375, 1.0, 0.5, 1.0, 0.4, 1.0, 0.3625, 1.0, 0.5, 1.0, 0.5625, 1.0, 0.6375, 1.0, 0.6, 1.0, 0.3625, 1.0, 0.4, 1.0, 0.3, 1.0, 0.2875, 1.0, 0.2875, 1.0, 0.3, 1.0, 0.2, 1.0, 0.2125, 1.0, 0.2125, 1.0, 0.2, 1.0, 0.1, 1.0, 0.1375, 1.0, 0.1375, 1.0, 0.1, 1.0, 0.0, 1.0, 0.0625, 1.0, 0.325, 1.0, 0.3625, 1.0, 0.2875, 1.0, 0.275, 1.0, 0.275, 1.0, 0.2875, 1.0, 0.2125, 1.0, 0.225, 1.0, 0.225, 1.0, 0.2125, 1.0, 0.1375, 1.0, 0.175, 1.0, 0.175, 1.0, 0.1375, 1.0, 0.0625, 1.0, 0.125, 1.0, 0.2875, 1.0, 0.325, 1.0, 0.275, 1.0, 0.2625, 1.0, 0.2625, 1.0, 0.275, 1.0, 0.225, 1.0, 0.2375, 1.0, 0.2375, 1.0, 0.225, 1.0, 0.175, 1.0, 0.2125, 1.0, 0.2125, 1.0, 0.175, 1.0, 0.125, 1.0, 0.1875, 1.0, 0.25, 1.0, 0.2875, 1.0, 0.2625, 1.0, 0.25, 1.0, 0.25, 1.0, 0.2625, 1.0, 0.2375, 1.0, 0.25, 1.0, 0.25, 1.0, 0.2375, 1.0, 0.2125, 1.0, 0.25, 1.0, 0.25, 1.0, 0.2125, 1.0, 0.1875, 1.0, 0.25, 1.0, 0.2125, 1.0, 0.25, 1.0, 0.25, 1.0, 0.2375, 1.0, 0.2375, 1.0, 0.25, 1.0, 0.25, 1.0, 0.2625, 1.0, 0.2625, 1.0, 0.25, 1.0, 0.25, 1.0, 0.2875, 1.0, 0.2875, 1.0, 0.25, 1.0, 0.25, 1.0, 0.3125, 1.0, 0.175, 1.0, 0.2125, 1.0, 0.2375, 1.0, 0.225, 1.0, 0.225, 1.0, 0.2375, 1.0, 0.2625, 1.0, 0.275, 1.0, 0.275, 1.0, 0.2625, 1.0, 0.2875, 1.0, 0.325, 1.0, 0.325, 1.0, 0.2875, 1.0, 0.3125, 1.0, 0.375, 1.0, 0.1375, 1.0, 0.175, 1.0, 0.225, 1.0, 0.2125, 1.0, 0.2125, 1.0, 0.225, 1.0, 0.275, 1.0, 0.2875, 1.0, 0.2875, 1.0, 0.275, 1.0, 0.325, 1.0, 0.3625, 1.0, 0.3625, 1.0, 0.325, 1.0, 0.375, 1.0, 0.4375, 1.0, 0.1, 1.0, 0.1375, 1.0, 0.2125, 1.0, 0.2, 1.0, 0.2, 1.0, 0.2125, 1.0, 0.2875, 1.0, 0.3, 1.0, 0.3, 1.0, 0.2875, 1.0, 0.3625, 1.0, 0.4, 1.0, 0.4, 1.0, 0.3625, 1.0, 0.4375, 1.0, 0.5, 1.0, 0.8625, 1.0, 0.9, 1.0, 0.8, 1.0, 0.7875, 1.0, 0.7875, 1.0, 0.8, 1.0, 0.7, 1.0, 0.7125, 1.0, 0.7125, 1.0, 0.7, 1.0, 0.6, 1.0, 0.6375, 1.0, 0.6375, 1.0, 0.6, 1.0, 0.5, 1.0, 0.5625, 1.0, 0.825, 1.0, 0.8625, 1.0, 0.7875, 1.0, 0.775, 1.0, 0.775, 1.0, 0.7875, 1.0, 0.7125, 1.0, 0.725, 1.0, 0.725, 1.0, 0.7125, 1.0, 0.6375, 1.0, 0.675, 1.0, 0.675, 1.0, 0.6375, 1.0, 0.5625, 1.0, 0.625, 1.0, 0.7875, 1.0, 0.825, 1.0, 0.775, 1.0, 0.7625, 1.0, 0.7625, 1.0, 0.775, 1.0, 0.725, 1.0, 0.7375, 1.0, 0.7375, 1.0, 0.725, 1.0, 0.675, 1.0, 0.7125, 1.0, 0.7125, 1.0, 0.675, 1.0, 0.625, 1.0, 0.6875, 1.0, 0.75, 1.0, 0.7875, 1.0, 0.7625, 1.0, 0.75, 1.0, 0.75, 1.0, 0.7625, 1.0, 0.7375, 1.0, 0.75, 1.0, 0.75, 1.0, 0.7375, 1.0, 0.7125, 1.0, 0.75, 1.0, 0.75, 1.0, 0.7125, 1.0, 0.6875, 1.0, 0.75, 1.0, 0.7125, 1.0, 0.75, 1.0, 0.75, 1.0, 0.7375, 1.0, 0.7375, 1.0, 0.75, 1.0, 0.75, 1.0, 0.7625, 1.0, 0.7625, 1.0, 0.75, 1.0, 0.75, 1.0, 0.7875, 1.0, 0.7875, 1.0, 0.75, 1.0, 0.75, 1.0, 0.8125, 1.0, 0.675, 1.0, 0.7125, 1.0, 0.7375, 1.0, 0.725, 1.0, 0.725, 1.0, 0.7375, 1.0, 0.7625, 1.0, 0.775, 1.0, 0.775, 1.0, 0.7625, 1.0, 0.7875, 1.0, 0.825, 1.0, 0.825, 1.0, 0.7875, 1.0, 0.8125, 1.0, 0.875, 1.0, 0.6375, 1.0, 0.675, 1.0, 0.725, 1.0, 0.7125, 1.0, 0.7125, 1.0, 0.725, 1.0, 0.775, 1.0, 0.7875, 1.0, 0.7875, 1.0, 0.775, 1.0, 0.825, 1.0, 0.8625, 1.0, 0.8625, 1.0, 0.825, 1.0, 0.875, 1.0, 0.9375, 1.0, 0.6, 1.0, 0.6375, 1.0, 0.7125, 1.0, 0.7, 1.0, 0.7, 1.0, 0.7125, 1.0, 0.7875, 1.0, 0.8, 1.0, 0.8, 1.0, 0.7875, 1.0, 0.8625, 1.0, 0.9, 1.0, 0.9, 1.0, 0.8625, 1.0, 0.9375, 1.0, 1.0, 1.0, 0.9375, 0.5, 0.875, 0.5, 0.875, 0.6, 0.9375, 0.6, 0.875, 0.5, 0.8125, 0.5, 0.8125, 0.6, 0.875, 0.6, 0.8125, 0.5, 0.75, 0.5, 0.75, 0.6, 0.8125, 0.6, 0.75, 0.5, 0.6875, 0.5, 0.6875, 0.6, 0.75, 0.6, 0.6875, 0.5, 0.625, 0.5, 0.625, 0.6, 0.6875, 0.6, 0.625, 0.5, 0.5625, 0.5, 0.5625, 0.6, 0.625, 0.6, 0.5625, 0.5, 0.5, 0.5, 0.5, 0.6, 0.5625, 0.6, 0.5, 0.5, 0.4375, 0.5, 0.4375, 0.6, 0.5, 0.6, 0.4375, 0.5, 0.375, 0.5, 0.375, 0.6, 0.4375, 0.6, 0.375, 0.5, 0.3125, 0.5, 0.3125, 0.6, 0.375, 0.6, 0.3125, 0.5, 0.25, 0.5, 0.25, 0.6, 0.3125, 0.6, 0.25, 0.5, 0.1875, 0.5, 0.1875, 0.6, 0.25, 0.6, 0.1875, 0.5, 0.125, 0.5, 0.125, 0.6, 0.1875, 0.6, 0.125, 0.5, 0.0625, 0.5, 0.0625, 0.6, 0.125, 0.6, 0.0625, 0.5, 0.0, 0.5, 0.0, 0.6, 0.0625, 0.6, 1.0, 0.5, 0.9375, 0.5, 0.9375, 0.6, 1.0, 0.6, 0.0625, 0.6, 0.0, 0.6, 0.0, 0.7, 0.0625, 0.7, 0.0625, 0.7, 0.0, 0.7, 0.0, 0.8, 0.0625, 0.8, 0.0625, 0.8, 0.0, 0.8, 0.0, 0.9, 0.0625, 0.9, 0.0625, 0.9, 0.0, 0.9, 0.0, 1.0, 0.0625, 1.0, 0.125, 0.6, 0.0625, 0.6, 0.0625, 0.7, 0.125, 0.7, 0.125, 0.7, 0.0625, 0.7, 0.0625, 0.8, 0.125, 0.8, 0.125, 0.8, 0.0625, 0.8, 0.0625, 0.9, 0.125, 0.9, 0.125, 0.9, 0.0625, 0.9, 0.0625, 1.0, 0.125, 1.0, 0.1875, 0.6, 0.125, 0.6, 0.125, 0.7, 0.1875, 0.7, 0.1875, 0.7, 0.125, 0.7, 0.125, 0.8, 0.1875, 0.8, 0.1875, 0.8, 0.125, 0.8, 0.125, 0.9, 0.1875, 0.9, 0.1875, 0.9, 0.125, 0.9, 0.125, 1.0, 0.1875, 1.0, 0.25, 0.6, 0.1875, 0.6, 0.1875, 0.7, 0.25, 0.7, 0.25, 0.7, 0.1875, 0.7, 0.1875, 0.8, 0.25, 0.8, 0.25, 0.8, 0.1875, 0.8, 0.1875, 0.9, 0.25, 0.9, 0.25, 0.9, 0.1875, 0.9, 0.1875, 1.0, 0.25, 1.0, 0.3125, 0.6, 0.25, 0.6, 0.25, 0.7, 0.3125, 0.7, 0.3125, 0.7, 0.25, 0.7, 0.25, 0.8, 0.3125, 0.8, 0.3125, 0.8, 0.25, 0.8, 0.25, 0.9, 0.3125, 0.9, 0.3125, 0.9, 0.25, 0.9, 0.25, 1.0, 0.3125, 1.0, 0.375, 0.6, 0.3125, 0.6, 0.3125, 0.7, 0.375, 0.7, 0.375, 0.7, 0.3125, 0.7, 0.3125, 0.8, 0.375, 0.8, 0.375, 0.8, 0.3125, 0.8, 0.3125, 0.9, 0.375, 0.9, 0.375, 0.9, 0.3125, 0.9, 0.3125, 1.0, 0.375, 1.0, 0.4375, 0.6, 0.375, 0.6, 0.375, 0.7, 0.4375, 0.7, 0.4375, 0.7, 0.375, 0.7, 0.375, 0.8, 0.4375, 0.8, 0.4375, 0.8, 0.375, 0.8, 0.375, 0.9, 0.4375, 0.9, 0.4375, 0.9, 0.375, 0.9, 0.375, 1.0, 0.4375, 1.0, 0.5, 0.6, 0.4375, 0.6, 0.4375, 0.7, 0.5, 0.7, 0.5, 0.7, 0.4375, 0.7, 0.4375, 0.8, 0.5, 0.8, 0.5, 0.8, 0.4375, 0.8, 0.4375, 0.9, 0.5, 0.9, 0.5, 0.9, 0.4375, 0.9, 0.4375, 1.0, 0.5, 1.0, 0.5625, 0.6, 0.5, 0.6, 0.5, 0.7, 0.5625, 0.7, 0.5625, 0.7, 0.5, 0.7, 0.5, 0.8, 0.5625, 0.8, 0.5625, 0.8, 0.5, 0.8, 0.5, 0.9, 0.5625, 0.9, 0.5625, 0.9, 0.5, 0.9, 0.5, 1.0, 0.5625, 1.0, 0.625, 0.6, 0.5625, 0.6, 0.5625, 0.7, 0.625, 0.7, 0.625, 0.7, 0.5625, 0.7, 0.5625, 0.8, 0.625, 0.8, 0.625, 0.8, 0.5625, 0.8, 0.5625, 0.9, 0.625, 0.9, 0.625, 0.9, 0.5625, 0.9, 0.5625, 1.0, 0.625, 1.0, 0.6875, 0.6, 0.625, 0.6, 0.625, 0.7, 0.6875, 0.7, 0.6875, 0.7, 0.625, 0.7, 0.625, 0.8, 0.6875, 0.8, 0.6875, 0.8, 0.625, 0.8, 0.625, 0.9, 0.6875, 0.9, 0.6875, 0.9, 0.625, 0.9, 0.625, 1.0, 0.6875, 1.0, 0.75, 0.6, 0.6875, 0.6, 0.6875, 0.7, 0.75, 0.7, 0.75, 0.7, 0.6875, 0.7, 0.6875, 0.8, 0.75, 0.8, 0.75, 0.8, 0.6875, 0.8, 0.6875, 0.9, 0.75, 0.9, 0.75, 0.9, 0.6875, 0.9, 0.6875, 1.0, 0.75, 1.0, 0.8125, 0.6, 0.75, 0.6, 0.75, 0.7, 0.8125, 0.7, 0.8125, 0.7, 0.75, 0.7, 0.75, 0.8, 0.8125, 0.8, 0.8125, 0.8, 0.75, 0.8, 0.75, 0.9, 0.8125, 0.9, 0.8125, 0.9, 0.75, 0.9, 0.75, 1.0, 0.8125, 1.0, 0.875, 0.6, 0.8125, 0.6, 0.8125, 0.7, 0.875, 0.7, 0.875, 0.7, 0.8125, 0.7, 0.8125, 0.8, 0.875, 0.8, 0.875, 0.8, 0.8125, 0.8, 0.8125, 0.9, 0.875, 0.9, 0.875, 0.9, 0.8125, 0.9, 0.8125, 1.0, 0.875, 1.0, 0.9375, 0.6, 0.875, 0.6, 0.875, 0.7, 0.9375, 0.7, 0.9375, 0.7, 0.875, 0.7, 0.875, 0.8, 0.9375, 0.8, 0.9375, 0.8, 0.875, 0.8, 0.875, 0.9, 0.9375, 0.9, 0.9375, 0.9, 0.875, 0.9, 0.875, 1.0, 0.9375, 1.0, 1.0, 0.6, 0.9375, 0.6, 0.9375, 0.7, 1.0, 0.7, 1.0, 0.7, 0.9375, 0.7, 0.9375, 0.8, 1.0, 0.8, 1.0, 0.8, 0.9375, 0.8, 0.9375, 0.9, 1.0, 0.9, 1.0, 0.9, 0.9375, 0.9, 0.9375, 1.0, 1.0, 1.0, 1.0, 0.5026, 0.9375, 0.5026, 0.926, 0.5, 0.9971, 0.5, 0.01631, 0.5, 0.926, 0.5, 0.6035, 0.5, 0.334, 0.5, 0.9375, 0.5026, 0.875, 0.5026, 0.875, 0.5, 0.926, 0.5, 0.926, 0.5, 0.875, 0.5, 0.7129, 0.5, 0.6035, 0.5, 0.875, 0.5026, 0.8125, 0.5026, 0.8125, 0.5, 0.875, 0.5, 0.875, 0.5, 0.8125, 0.5, 0.7095, 0.5, 0.7129, 0.5, 0.8125, 0.5026, 0.75, 0.5026, 0.75, 0.5, 0.8125, 0.5, 0.8125, 0.5, 0.75, 0.5, 0.6778, 0.5, 0.7095, 0.5, 0.75, 0.5026, 0.6875, 0.5026, 0.6875, 0.5, 0.75, 0.5, 0.75, 0.5, 0.6875, 0.5, 0.6363, 0.5, 0.6778, 0.5, 0.6875, 0.5026, 0.625, 0.5026, 0.625, 0.5, 0.6875, 0.5, 0.6875, 0.5, 0.625, 0.5, 0.5906, 0.5, 0.6363, 0.5, 0.625, 0.5026, 0.5625, 0.5026, 0.5625, 0.5, 0.625, 0.5, 0.625, 0.5, 0.5625, 0.5, 0.5426, 0.5, 0.5906, 0.5, 0.5625, 0.5026, 0.5, 0.5026, 0.5, 0.5, 0.5625, 0.5, 0.5625, 0.5, 0.5, 0.5, 0.4935, 0.5, 0.5426, 0.5, 0.5, 0.5026, 0.4375, 0.5026, 0.4375, 0.5, 0.5, 0.5, 0.5, 0.5, 0.4375, 0.5, 0.444, 0.5, 0.4935, 0.5, 0.4375, 0.5026, 0.375, 0.5026, 0.375, 0.5, 0.4375, 0.5, 0.4375, 0.5, 0.375, 0.5, 0.3949, 0.5, 0.444, 0.5, 0.375, 0.5026, 0.3125, 0.5026, 0.3125, 0.5, 0.375, 0.5, 0.375, 0.5, 0.3125, 0.5, 0.3469, 0.5, 0.3949, 0.5, 0.3125, 0.5026, 0.25, 0.5026, 0.25, 0.5, 0.3125, 0.5, 0.3125, 0.5, 0.25, 0.5, 0.3012, 0.5, 0.3469, 0.5, 0.25, 0.5026, 0.1875, 0.5026, 0.1875, 0.5, 0.25, 0.5, 0.25, 0.5, 0.1875, 0.5, 0.2597, 0.5, 0.3012, 0.5, 0.1875, 0.5026, 0.125, 0.5026, 0.125, 0.5, 0.1875, 0.5, 0.1875, 0.5, 0.125, 0.5, 0.228, 0.5, 0.2597, 0.5, 0.125, 0.5026, 0.0625, 0.5026, 0.0625, 0.5, 0.125, 0.5, 0.125, 0.5, 0.0625, 0.5, 0.2246, 0.5, 0.228, 0.5, 0.0625, 0.5026, 0.0, 0.5026, 0.01631, 0.5, 0.0625, 0.5, 0.0625, 0.5, 0.01631, 0.5, 0.334, 0.5, 0.2246, 0.5, 1.0, 0.5026, 0.9375, 0.5026, 0.926, 0.5, 0.9971, 0.5, 0.01631, 0.5, 0.926, 0.5, 0.6035, 0.5, 0.334, 0.5, 0.9375, 0.5026, 0.875, 0.5026, 0.875, 0.5, 0.926, 0.5, 0.926, 0.5, 0.875, 0.5, 0.7129, 0.5, 0.6035, 0.5, 0.875, 0.5026, 0.8125, 0.5026, 0.8125, 0.5, 0.875, 0.5, 0.875, 0.5, 0.8125, 0.5, 0.7095, 0.5, 0.7129, 0.5, 0.8125, 0.5026, 0.75, 0.5026, 0.75, 0.5, 0.8125, 0.5, 0.8125, 0.5, 0.75, 0.5, 0.6778, 0.5, 0.7095, 0.5, 0.75, 0.5026, 0.6875, 0.5026, 0.6875, 0.5, 0.75, 0.5, 0.75, 0.5, 0.6875, 0.5, 0.6363, 0.5, 0.6778, 0.5, 0.6875, 0.5026, 0.625, 0.5026, 0.625, 0.5, 0.6875, 0.5, 0.6875, 0.5, 0.625, 0.5, 0.5906, 0.5, 0.6363, 0.5, 0.625, 0.5026, 0.5625, 0.5026, 0.5625, 0.5, 0.625, 0.5, 0.625, 0.5, 0.5625, 0.5, 0.5426, 0.5, 0.5906, 0.5, 0.5625, 0.5026, 0.5, 0.5026, 0.5, 0.5, 0.5625, 0.5, 0.5625, 0.5, 0.5, 0.5, 0.4935, 0.5, 0.5426, 0.5, 0.5, 0.5026, 0.4375, 0.5026, 0.4375, 0.5, 0.5, 0.5, 0.5, 0.5, 0.4375, 0.5, 0.444, 0.5, 0.4935, 0.5, 0.4375, 0.5026, 0.375, 0.5026, 0.375, 0.5, 0.4375, 0.5, 0.4375, 0.5, 0.375, 0.5, 0.3949, 0.5, 0.444, 0.5, 0.375, 0.5026, 0.3125, 0.5026, 0.3125, 0.5, 0.375, 0.5, 0.375, 0.5, 0.3125, 0.5, 0.3469, 0.5, 0.3949, 0.5, 0.3125, 0.5026, 0.25, 0.5026, 0.25, 0.5, 0.3125, 0.5, 0.3125, 0.5, 0.25, 0.5, 0.3012, 0.5, 0.3469, 0.5, 0.25, 0.5026, 0.1875, 0.5026, 0.1875, 0.5, 0.25, 0.5, 0.25, 0.5, 0.1875, 0.5, 0.2597, 0.5, 0.3012, 0.5, 0.1875, 0.5026, 0.125, 0.5026, 0.125, 0.5, 0.1875, 0.5, 0.1875, 0.5, 0.125, 0.5, 0.228, 0.5, 0.2597, 0.5, 0.125, 0.5026, 0.0625, 0.5026, 0.0625, 0.5, 0.125, 0.5, 0.125, 0.5, 0.0625, 0.5, 0.2246, 0.5, 0.228, 0.5, 0.0625, 0.5026, 0.0, 0.5026, 0.01631, 0.5, 0.0625, 0.5, 0.0625, 0.5, 0.01631, 0.5, 0.334, 0.5, 0.2246, 0.5, 0.334, 0.5, 0.6035, 0.5, 0.7129, 0.5, 0.7095, 0.5, 0.6778, 0.5, 0.6363, 0.5, 0.5906, 0.5, 0.5426, 0.5, 0.4935, 0.5, 0.444, 0.5, 0.3949, 0.5, 0.3469, 0.5, 0.3012, 0.5, 0.2597, 0.5, 0.228, 0.5, 0.2246, 0.5, 1.0, 0.5026, 1.0, 1.0, 0.9375, 1.0, 0.9375, 0.5026, 0.0625, 0.5026, 0.0625, 1.0, 0.0, 1.0, 0.0, 0.5026, 0.9375, 0.5026, 0.9375, 1.0, 0.875, 1.0, 0.875, 0.5026, 0.875, 0.5026, 0.875, 1.0, 0.8125, 1.0, 0.8125, 0.5026, 0.8125, 0.5026, 0.8125, 1.0, 0.75, 1.0, 0.75, 0.5026, 0.75, 0.5026, 0.75, 1.0, 0.6875, 1.0, 0.6875, 0.5026, 0.6875, 0.5026, 0.6875, 1.0, 0.625, 1.0, 0.625, 0.5026, 0.625, 0.5026, 0.625, 1.0, 0.5625, 1.0, 0.5625, 0.5026, 0.5625, 0.5026, 0.5625, 1.0, 0.5, 1.0, 0.5, 0.5026, 0.5, 0.5026, 0.5, 1.0, 0.4375, 1.0, 0.4375, 0.5026, 0.4375, 0.5026, 0.4375, 1.0, 0.375, 1.0, 0.375, 0.5026, 0.375, 0.5026, 0.375, 1.0, 0.3125, 1.0, 0.3125, 0.5026, 0.3125, 0.5026, 0.3125, 1.0, 0.25, 1.0, 0.25, 0.5026, 0.25, 0.5026, 0.25, 1.0, 0.1875, 1.0, 0.1875, 0.5026, 0.1875, 0.5026, 0.1875, 1.0, 0.125, 1.0, 0.125, 0.5026, 0.125, 0.5026, 0.125, 1.0, 0.0625, 1.0, 0.0625, 0.5026, 0.334, 0.5, 0.6035, 0.5, 0.7129, 0.5, 0.7095, 0.5, 0.6778, 0.5, 0.6363, 0.5, 0.5906, 0.5, 0.5426, 0.5, 0.4935, 0.5, 0.444, 0.5, 0.3949, 0.5, 0.3469, 0.5, 0.3012, 0.5, 0.2597, 0.5, 0.228, 0.5, 0.2246, 0.5, 1.0, 0.5026, 1.0, 1.0, 0.9375, 1.0, 0.9375, 0.5026, 0.0625, 0.5026, 0.0625, 1.0, 0.0, 1.0, 0.0, 0.5026, 0.9375, 0.5026, 0.9375, 1.0, 0.875, 1.0, 0.875, 0.5026, 0.875, 0.5026, 0.875, 1.0, 0.8125, 1.0, 0.8125, 0.5026, 0.8125, 0.5026, 0.8125, 1.0, 0.75, 1.0, 0.75, 0.5026, 0.75, 0.5026, 0.75, 1.0, 0.6875, 1.0, 0.6875, 0.5026, 0.6875, 0.5026, 0.6875, 1.0, 0.625, 1.0, 0.625, 0.5026, 0.625, 0.5026, 0.625, 1.0, 0.5625, 1.0, 0.5625, 0.5026, 0.5625, 0.5026, 0.5625, 1.0, 0.5, 1.0, 0.5, 0.5026, 0.5, 0.5026, 0.5, 1.0, 0.4375, 1.0, 0.4375, 0.5026, 0.4375, 0.5026, 0.4375, 1.0, 0.375, 1.0, 0.375, 0.5026, 0.375, 0.5026, 0.375, 1.0, 0.3125, 1.0, 0.3125, 0.5026, 0.3125, 0.5026, 0.3125, 1.0, 0.25, 1.0, 0.25, 0.5026, 0.25, 0.5026, 0.25, 1.0, 0.1875, 1.0, 0.1875, 0.5026, 0.1875, 0.5026, 0.1875, 1.0, 0.125, 1.0, 0.125, 0.5026, 0.125, 0.5026, 0.125, 1.0, 0.0625, 1.0, 0.0625, 0.5026])
me_cylinder_001.materials.append(mat_metal)
me_cylinder_001.update()

# ---- objects
ob_placate = bpy.data.objects.new('Placate', me_cube_001)
ob_stand = bpy.data.objects.new('Stand', me_cylinder)
ob_stand_001 = bpy.data.objects.new('Stand.001', me_cylinder_001)

# ---- transforms, parenting, visibility, modifiers, constraints
ob_placate.parent = ob_stand
ob_placate.location = (0.0, 0.0, 0.0)
ob_stand.location = (0.0, 0.0, 0.0)
ob_stand_001.parent = ob_stand
ob_stand_001.location = (1.164e-10, 0.001131, 0.9002)

# ---- collection membership
col_collection.objects.link(ob_placate)
col_collection.objects.link(ob_stand)
col_collection.objects.link(ob_stand_001)

# ---- scene / render settings (as saved in the file)
scene.frame_start = 1; scene.frame_end = 250; scene.frame_set(1)
scene.render.engine = 'BLENDER_EEVEE_NEXT'
scene.render.bake_bias = 0.0
scene.render.bake_samples = 0
scene.render.compositor_device = 'GPU'
scene.eevee.use_volume_custom_range = False
scene.eevee.fast_gi_thickness_near = 0.1
scene.eevee.fast_gi_thickness_far = 0.0
scene.eevee.ray_tracing_options.screen_trace_thickness = 0.1
bpy.context.view_layer.update()

# ---- added for rendering (the .blend has no active camera and no usable light): camera, sun
cam_auto = bpy.data.cameras.new('AutoCamera')
cam_auto.lens = 50.0
cam_auto.sensor_width = 36.0
cam_auto.clip_end = 1000.0
ob_auto_camera = bpy.data.objects.new('AutoCamera', cam_auto)
scene.collection.objects.link(ob_auto_camera)
ob_auto_camera.location = (1.02978, -1.23743, 1.29852)
ob_auto_camera.rotation_euler = (1.09748, -7.21219e-08, 0.694738)
scene.camera = ob_auto_camera
light_auto_sun = bpy.data.lights.new('AutoSun', 'SUN')
light_auto_sun.energy = 3.0
light_auto_sun.angle = 0.0523599
ob_auto_sun = bpy.data.objects.new('AutoSun', light_auto_sun)
scene.collection.objects.link(ob_auto_sun)
ob_auto_sun.rotation_euler = (0.872665, 0.174533, 0.523599)
bpy.context.view_layer.update()
